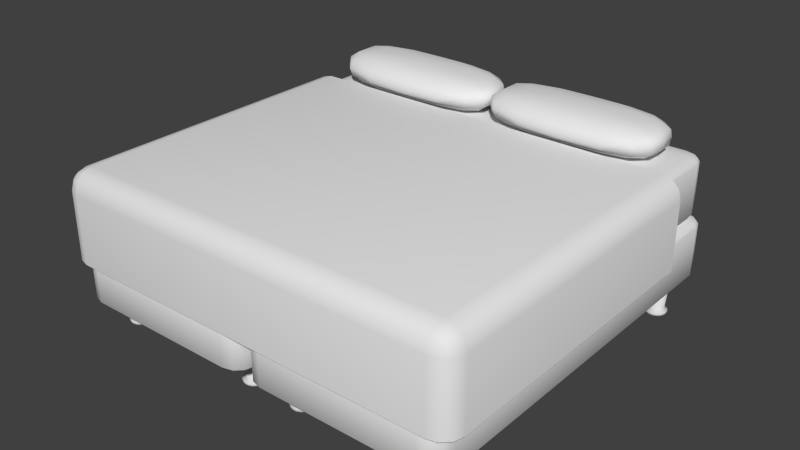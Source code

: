 # Source: lit.blend  (saved by Blender 4.0.36; exported with 4.5.12 LTS)
import bpy
from mathutils import Matrix  # noqa: F401  (used for matrix-valued properties, if any)

bpy.ops.wm.read_factory_settings(use_empty=True)
scene = bpy.context.scene
scene.name = 'Scene'

# ---- collections
col_collection_1 = bpy.data.collections.new('Collection 1'); scene.collection.children.link(col_collection_1)

# ---- materials (node trees are filled in below, after node groups)
mat_sabana = bpy.data.materials.new('sabana')
mat_sabana.alpha_threshold = 0.0
mat_sabana.use_transparent_shadow = False
mat_sabana.roughness = 0.5
mat_almohada = bpy.data.materials.new('almohada')
mat_almohada.alpha_threshold = 0.0
mat_almohada.use_transparent_shadow = False
mat_almohada.roughness = 0.5
mat_cama = bpy.data.materials.new('cama')
mat_cama.alpha_threshold = 0.0
mat_cama.use_transparent_shadow = False
mat_cama.roughness = 0.5
mat_wood = bpy.data.materials.new('wood')
mat_wood.alpha_threshold = 0.0
mat_wood.use_transparent_shadow = False
mat_wood.roughness = 0.5

# ---- material node trees

# ---- world
world_world = bpy.data.worlds.new('World'); scene.world = world_world
world_world.color = (0.05088, 0.05088, 0.05088)
world_world.use_sun_shadow = False
world_world.sun_shadow_jitter_overblur = 0.0
world_world.cycles.sampling_method = 'MANUAL'
world_world.cycles.sample_map_resolution = 256

# ---- meshes
me_plane_001 = bpy.data.meshes.new('Plane.001')
me_plane_001.from_pydata([(-1.05, 1.05, -0.4401), (1.05, 1.05, -0.4401), (-1.05, -0.4431, -0.1), (-0.9502, -0.5431, -0.1), (-0.9502, -0.4431, 0.0), (-1.037, -0.493, -0.1), (-1.037, -0.4431, -0.05007), (-1.024, -0.4909, -0.05218), (-0.9502, -0.5297, -0.05007), (-1.0, -0.5297, -0.1), (-0.998, -0.5168, -0.05218), (-1.0, -0.4431, -0.01336), (-0.9502, -0.493, -0.01336), (-0.998, -0.4909, -0.02634), (0.9502, -0.5431, -0.1), (1.05, -0.4431, -0.1), (0.9502, -0.4431, 0.0), (1.0, -0.5297, -0.1), (0.9502, -0.5297, -0.05007), (0.998, -0.5168, -0.05218), (1.037, -0.4431, -0.05007), (1.037, -0.493, -0.1), (1.024, -0.4909, -0.05218), (0.9502, -0.493, -0.01336), (1.0, -0.4431, -0.01336), (0.998, -0.4909, -0.02634), (-1.05, 1.05, -0.1), (-0.9502, 1.05, 0.0), (-1.037, 1.05, -0.05), (-1.0, 1.05, -0.0134), (0.9502, 1.05, 0.0), (1.05, 1.05, -0.1), (1.0, 1.05, -0.0134), (1.037, 1.05, -0.05), (-0.9502, -0.5431, -0.4401), (-1.05, -0.4431, -0.4401), (-1.0, -0.5297, -0.4401), (-1.037, -0.4931, -0.4401), (1.05, -0.4431, -0.4401), (0.9502, -0.5431, -0.4401), (1.037, -0.4931, -0.4401), (1.0, -0.5297, -0.4401)], [], [(14, 3, 34, 39), (31, 15, 38, 1), (4, 16, 30, 27), (2, 5, 7, 6), (5, 9, 10, 7), (3, 8, 10, 9), (8, 12, 13, 10), (4, 11, 13, 12), (11, 6, 7, 13), (7, 10, 13), (14, 17, 19, 18), (17, 21, 22, 19), (15, 20, 22, 21), (20, 24, 25, 22), (16, 23, 25, 24), (23, 18, 19, 25), (19, 22, 25), (26, 2, 6, 28), (28, 6, 11, 29), (29, 11, 4, 27), (3, 14, 18, 8), (8, 18, 23, 12), (12, 23, 16, 4), (15, 31, 33, 20), (20, 33, 32, 24), (24, 32, 30, 16), (14, 39, 41, 17), (17, 41, 40, 21), (21, 40, 38, 15), (2, 35, 37, 5), (5, 37, 36, 9), (9, 36, 34, 3), (2, 26, 0, 35)])
me_plane_001.polygons.foreach_set('use_smooth', [True] * 33)
_uv = me_plane_001.uv_layers.new(name='UVMap')
_uv.uv.foreach_set('vector', [0.6378, 0.6055, 0.6378, 0.01552, 0.6559, 0.01552, 0.6559, 0.6055, 0.963, 0.0, 0.963, 0.4596, 0.8279, 0.4614, 0.828, 0.001826, 0.5928, 0.01552, 0.5928, 0.6055, 9.549e-08, 0.6055, 0.0, 0.01552, 0.7909, 0.03664, 0.7916, 0.02073, 0.8113, 0.02111, 0.8114, 0.03637, 0.7916, 0.02073, 0.7935, 0.007951, 0.8126, 0.01212, 0.8113, 0.02111, 0.7962, 0.001826, 0.816, 0.006205, 0.8126, 0.01212, 0.7935, 0.007951, 0.6298, 0.01552, 0.6133, 0.01552, 0.6132, 0.0006764, 0.6248, 0.0006764, 0.5928, 0.01552, 0.5935, 2.024e-05, 0.6132, 0.0006764, 0.6133, 0.01552, 0.8279, 0.03508, 0.8114, 0.03637, 0.8113, 0.02111, 0.8229, 0.02021, 0.8113, 0.02111, 0.8126, 0.01212, 0.8229, 0.02021, 0.9682, 0.4944, 0.9656, 0.4883, 0.9847, 0.4841, 0.9881, 0.49, 0.9656, 0.4883, 0.9637, 0.4755, 0.9833, 0.4751, 0.9847, 0.4841, 0.963, 0.4596, 0.9835, 0.4599, 0.9833, 0.4751, 0.9637, 0.4755, 0.9835, 0.4599, 1.0, 0.4612, 0.995, 0.476, 0.9833, 0.4751, 0.5928, 0.6055, 0.6133, 0.6055, 0.6132, 0.6204, 0.5935, 0.621, 0.6133, 0.6055, 0.6298, 0.6055, 0.6248, 0.6204, 0.6132, 0.6204, 0.9847, 0.4841, 0.9833, 0.4751, 0.995, 0.476, 0.7909, 0.4963, 0.7909, 0.03664, 0.8114, 0.03637, 0.8115, 0.496, 0.8115, 0.496, 0.8114, 0.03637, 0.8279, 0.03508, 0.8279, 0.4947, 0.0007123, 0.0, 0.5935, 2.024e-05, 0.5928, 0.01552, 0.0, 0.01552, 0.6378, 0.01552, 0.6378, 0.6055, 0.6298, 0.6055, 0.6298, 0.01552, 0.6298, 0.01552, 0.6298, 0.6055, 0.6133, 0.6055, 0.6133, 0.01552, 0.6133, 0.01552, 0.6133, 0.6055, 0.5928, 0.6055, 0.5928, 0.01552, 0.963, 0.4596, 0.963, 0.0, 0.9835, 0.0002719, 0.9835, 0.4599, 0.9835, 0.4599, 0.9835, 0.0002719, 1.0, 0.001551, 1.0, 0.4612, 0.5935, 0.621, 0.0007124, 0.6211, 9.549e-08, 0.6055, 0.5928, 0.6055, 0.9682, 0.4944, 0.8332, 0.4963, 0.8306, 0.4901, 0.9656, 0.4883, 0.9656, 0.4883, 0.8306, 0.4901, 0.8286, 0.4774, 0.9637, 0.4755, 0.9637, 0.4755, 0.8286, 0.4774, 0.8279, 0.4614, 0.963, 0.4596, 0.7909, 0.03664, 0.6559, 0.03481, 0.6566, 0.01888, 0.7916, 0.02073, 0.7916, 0.02073, 0.6566, 0.01888, 0.6585, 0.00614, 0.7935, 0.007951, 0.7935, 0.007951, 0.6585, 0.00614, 0.6612, 0.0, 0.7962, 0.001826, 0.7909, 0.03664, 0.7909, 0.4963, 0.6559, 0.4944, 0.6559, 0.03481])
me_plane_001.materials.append(mat_sabana)
me_plane_001.use_remesh_preserve_volume = False
me_plane_001.use_remesh_preserve_attributes = False
me_plane_001.use_mirror_vertex_groups = False
me_plane_001.update()
me_sphere_001 = bpy.data.meshes.new('Sphere.001')
me_sphere_001.from_pydata([(-0.6437, 0.3496, 0.3456), (-0.6437, 0.3496, -0.3456), (-0.3167, 0.7665, 0.3456), (-0.3167, 0.7665, -0.3456), (0.3167, 0.7665, 0.3456), (0.3167, 0.7665, -0.3456), (0.6437, 0.3496, 0.3456), (0.6437, 0.3496, -0.3456), (0.6437, -0.3496, 0.3456), (0.6437, -0.3496, -0.3456), (0.3167, -0.7665, 0.3456), (0.3167, -0.7665, -0.3456), (-0.3167, -0.7665, 0.3456), (-0.3167, -0.7665, -0.3456), (-0.4406, 0.2009, -0.7859), (-0.4406, 0.2009, 0.7859), (-0.2157, 0.4417, 0.7859), (-0.2157, 0.4417, -0.7859), (0.2157, 0.4417, -0.7859), (0.2157, 0.4417, 0.7859), (0.4406, 0.2009, -0.7859), (0.4406, 0.2009, 0.7859), (0.4406, -0.2009, -0.7859), (0.4406, -0.2009, 0.7859), (0.2157, -0.4417, -0.7859), (0.2157, -0.4417, 0.7859), (-0.2157, -0.4417, 0.7859), (-0.2157, -0.4417, -0.7859), (-0.6437, -0.3496, -0.3456), (-0.4406, -0.2009, 0.7859), (-0.4406, -0.2009, -0.7859), (-0.6437, -0.3496, 0.3456), (-0.6523, 3.06e-08, 0.3463), (-0.6523, 3.164e-08, -0.3463), (-0.3769, 1.707e-08, -0.8143), (-0.5499, 0.6233, 0.3463), (-0.5499, 0.6233, -0.3463), (-0.5792, 0.2806, -0.6287), (-0.6506, 0.3773, -3.477e-08), (-0.5792, 0.2806, 0.6287), (5.644e-08, 0.801, 0.3463), (5.719e-08, 0.801, -0.3463), (-0.3201, 0.8273, -3.477e-08), (-0.2849, 0.6152, 0.6287), (-0.2849, 0.6152, -0.6287), (0.5499, 0.6233, 0.3463), (0.5499, 0.6233, -0.3463), (0.2849, 0.6152, -0.6287), (0.3201, 0.8273, -3.477e-08), (0.2849, 0.6152, 0.6287), (0.6523, 2.361e-08, 0.3463), (0.6523, 2.445e-08, -0.3463), (0.5792, 0.2806, -0.6287), (0.6506, 0.3773, -3.477e-08), (0.5792, 0.2806, 0.6287), (0.5499, -0.6233, 0.3463), (0.5499, -0.6233, -0.3463), (0.5792, -0.2806, -0.6287), (0.6506, -0.3773, -3.477e-08), (0.5792, -0.2806, 0.6287), (5.631e-08, -0.801, 0.3463), (5.719e-08, -0.801, -0.3463), (0.2849, -0.6152, -0.6287), (0.3201, -0.8273, -3.477e-08), (0.2849, -0.6152, 0.6287), (-0.3124, -0.2988, 0.8143), (-0.5499, -0.6233, 0.3463), (-0.5499, -0.6233, -0.3463), (-0.2849, -0.6152, 0.6287), (-0.2849, -0.6152, -0.6287), (-0.3201, -0.8273, -3.477e-08), (-0.3769, -5.107e-09, 0.8143), (-0.3124, 0.2988, 0.8143), (-0.3124, 0.2988, -0.8143), (4.703e-08, 0.3874, 0.8143), (7.205e-08, 0.3874, -0.8143), (0.3124, 0.2988, 0.8143), (0.3124, 0.2988, -0.8143), (0.3769, 2.179e-09, 0.8143), (0.3769, 2.787e-08, -0.8143), (0.3124, -0.2988, 0.8143), (0.3124, -0.2988, -0.8143), (4.299e-08, -0.3874, 0.8143), (7.205e-08, -0.3874, -0.8143), (-0.3124, -0.2988, -0.8143), (-0.5792, -0.2806, -0.6287), (-0.6506, -0.3773, -3.477e-08), (-0.5792, -0.2806, 0.6287), (-0.5783, 2.021e-08, 0.6332), (-0.6609, 3.512e-08, -3.415e-08), (-0.5783, 2.441e-08, -0.6332), (6.605e-08, 1.781e-08, -0.8841), (-0.4854, 0.4918, 0.6332), (-0.5577, 0.6744, -3.415e-08), (-0.4854, 0.4918, -0.6332), (5.701e-08, 0.6333, 0.6332), (5.371e-08, 0.8666, -3.415e-08), (6.346e-08, 0.6333, -0.6332), (0.4854, 0.4918, 0.6332), (0.5577, 0.6744, -3.415e-08), (0.4854, 0.4918, -0.6332), (0.5783, 2.701e-08, 0.6332), (0.6609, 2.274e-08, -3.415e-08), (0.5783, 3.36e-08, -0.6332), (0.4854, -0.4918, 0.6332), (0.5577, -0.6744, -3.415e-08), (0.4854, -0.4918, -0.6332), (5.603e-08, -0.6333, 0.6332), (5.371e-08, -0.8666, -3.415e-08), (6.346e-08, -0.6333, -0.6332), (2.885e-08, -1.457e-08, 0.8841), (-0.4854, -0.4918, 0.6332), (-0.5577, -0.6744, -3.415e-08), (-0.4854, -0.4918, -0.6332)], [], [(0, 38, 89, 32), (0, 32, 88, 39), (0, 39, 92, 35), (0, 35, 93, 38), (1, 37, 90, 33), (1, 33, 89, 38), (1, 38, 93, 36), (1, 36, 94, 37), (2, 42, 93, 35), (2, 35, 92, 43), (2, 43, 95, 40), (2, 40, 96, 42), (3, 44, 94, 36), (3, 36, 93, 42), (3, 42, 96, 41), (3, 41, 97, 44), (4, 48, 96, 40), (4, 40, 95, 49), (4, 49, 98, 45), (4, 45, 99, 48), (5, 47, 97, 41), (5, 41, 96, 48), (5, 48, 99, 46), (5, 46, 100, 47), (6, 53, 99, 45), (6, 45, 98, 54), (6, 54, 101, 50), (6, 50, 102, 53), (7, 52, 100, 46), (7, 46, 99, 53), (7, 53, 102, 51), (7, 51, 103, 52), (8, 58, 102, 50), (8, 50, 101, 59), (8, 59, 104, 55), (8, 55, 105, 58), (9, 57, 103, 51), (9, 51, 102, 58), (9, 58, 105, 56), (9, 56, 106, 57), (10, 63, 105, 55), (10, 55, 104, 64), (10, 64, 107, 60), (10, 60, 108, 63), (11, 62, 106, 56), (11, 56, 105, 63), (11, 63, 108, 61), (11, 61, 109, 62), (12, 70, 108, 60), (12, 60, 107, 68), (12, 68, 111, 66), (12, 66, 112, 70), (13, 69, 109, 61), (13, 61, 108, 70), (13, 70, 112, 67), (13, 67, 113, 69), (14, 73, 91, 34), (14, 34, 90, 37), (14, 37, 94, 73), (15, 39, 88, 71), (15, 71, 110, 72), (15, 72, 92, 39), (16, 43, 92, 72), (16, 72, 110, 74), (16, 74, 95, 43), (17, 75, 91, 73), (17, 73, 94, 44), (17, 44, 97, 75), (18, 77, 91, 75), (18, 75, 97, 47), (18, 47, 100, 77), (19, 49, 95, 74), (19, 74, 110, 76), (19, 76, 98, 49), (20, 79, 91, 77), (20, 77, 100, 52), (20, 52, 103, 79), (21, 54, 98, 76), (21, 76, 110, 78), (21, 78, 101, 54), (22, 81, 91, 79), (22, 79, 103, 57), (22, 57, 106, 81), (23, 59, 101, 78), (23, 78, 110, 80), (23, 80, 104, 59), (24, 83, 91, 81), (24, 81, 106, 62), (24, 62, 109, 83), (25, 64, 104, 80), (25, 80, 110, 82), (25, 82, 107, 64), (26, 68, 107, 82), (26, 82, 110, 65), (26, 65, 111, 68), (27, 84, 91, 83), (27, 83, 109, 69), (27, 69, 113, 84), (28, 85, 113, 67), (28, 67, 112, 86), (28, 86, 89, 33), (28, 33, 90, 85), (29, 87, 111, 65), (29, 65, 110, 71), (29, 71, 88, 87), (30, 34, 91, 84), (30, 84, 113, 85), (30, 85, 90, 34), (31, 86, 112, 66), (31, 66, 111, 87), (31, 87, 88, 32), (31, 32, 89, 86)])
me_sphere_001.polygons.foreach_set('use_smooth', [True] * 112)
_uv = me_sphere_001.uv_layers.new(name='UVMap')
_uv.uv.foreach_set('vector', [0.2014, 0.8724, 0.2106, 0.6996, 0.08486, 0.6996, 0.08486, 0.8728, 0.2014, 0.8724, 0.08486, 0.8728, 0.08486, 1.016, 0.1784, 1.014, 0.2014, 0.8724, 0.1784, 1.014, 0.2488, 1.016, 0.2926, 0.8728, 0.2014, 0.8724, 0.2926, 0.8728, 0.3097, 0.6996, 0.2106, 0.6996, 0.2014, 0.5268, 0.1784, 0.3853, 0.08486, 0.383, 0.08486, 0.5265, 0.2014, 0.5268, 0.08486, 0.5265, 0.08486, 0.6996, 0.2106, 0.6996, 0.2014, 0.5268, 0.2106, 0.6996, 0.3097, 0.6996, 0.2926, 0.5265, 0.2014, 0.5268, 0.2926, 0.5265, 0.2488, 0.383, 0.1784, 0.3853, 0.5367, 0.8724, 0.5356, 0.6996, 0.4564, 0.6996, 0.459, 0.8728, 0.5367, 0.8724, 0.459, 0.8728, 0.4805, 1.016, 0.5474, 1.014, 0.5367, 0.8724, 0.5474, 1.014, 0.6423, 1.016, 0.6423, 0.8728, 0.5367, 0.8724, 0.6423, 0.8728, 0.6423, 0.6996, 0.5356, 0.6996, 0.5367, 0.5268, 0.5474, 0.3853, 0.4805, 0.383, 0.459, 0.5265, 0.5367, 0.5268, 0.459, 0.5265, 0.4564, 0.6996, 0.5356, 0.6996, 0.5367, 0.5268, 0.5356, 0.6996, 0.6423, 0.6996, 0.6423, 0.5265, 0.5367, 0.5268, 0.6423, 0.5265, 0.6423, 0.383, 0.5474, 0.3853, 0.7479, 0.8724, 0.749, 0.6996, 0.6423, 0.6996, 0.6423, 0.8728, 0.7479, 0.8724, 0.6423, 0.8728, 0.6423, 1.016, 0.7373, 1.014, 0.7479, 0.8724, 0.7373, 1.014, 0.8041, 1.016, 0.8256, 0.8728, 0.7479, 0.8724, 0.8256, 0.8728, 0.8282, 0.6996, 0.749, 0.6996, 0.7479, 0.5268, 0.7373, 0.3853, 0.6423, 0.383, 0.6423, 0.5265, 0.7479, 0.5268, 0.6423, 0.5265, 0.6423, 0.6996, 0.749, 0.6996, 0.7479, 0.5268, 0.749, 0.6996, 0.8282, 0.6996, 0.8256, 0.5265, 0.7479, 0.5268, 0.8256, 0.5265, 0.8041, 0.383, 0.7373, 0.3853, 0.2014, 0.8724, 0.2106, 0.6996, 0.3097, 0.6996, 0.2926, 0.8728, 0.2014, 0.8724, 0.2926, 0.8728, 0.2488, 1.016, 0.1784, 1.014, 0.2014, 0.8724, 0.1784, 1.014, 0.08486, 1.016, 0.08486, 0.8728, 0.2014, 0.8724, 0.08486, 0.8728, 0.08486, 0.6996, 0.2106, 0.6996, 0.2014, 0.5268, 0.1784, 0.3853, 0.2488, 0.383, 0.2926, 0.5265, 0.2014, 0.5268, 0.2926, 0.5265, 0.3097, 0.6996, 0.2106, 0.6996, 0.2014, 0.5268, 0.2106, 0.6996, 0.08486, 0.6996, 0.08486, 0.5265, 0.2014, 0.5268, 0.08486, 0.5265, 0.08486, 0.383, 0.1784, 0.3853, 0.635, 0.8724, 0.6258, 0.6996, 0.7515, 0.6996, 0.7515, 0.8728, 0.635, 0.8724, 0.7515, 0.8728, 0.7515, 1.016, 0.658, 1.014, 0.635, 0.8724, 0.658, 1.014, 0.5876, 1.016, 0.5438, 0.8728, 0.635, 0.8724, 0.5438, 0.8728, 0.5267, 0.6996, 0.6258, 0.6996, 0.635, 0.5268, 0.658, 0.3853, 0.7515, 0.383, 0.7515, 0.5265, 0.635, 0.5268, 0.7515, 0.5265, 0.7515, 0.6996, 0.6258, 0.6996, 0.635, 0.5268, 0.6258, 0.6996, 0.5267, 0.6996, 0.5438, 0.5265, 0.635, 0.5268, 0.5438, 0.5265, 0.5876, 0.383, 0.658, 0.3853, 0.7479, 0.8724, 0.749, 0.6996, 0.8282, 0.6996, 0.8256, 0.8728, 0.7479, 0.8724, 0.8256, 0.8728, 0.8041, 1.016, 0.7373, 1.014, 0.7479, 0.8724, 0.7373, 1.014, 0.6423, 1.016, 0.6423, 0.8728, 0.7479, 0.8724, 0.6423, 0.8728, 0.6423, 0.6996, 0.749, 0.6996, 0.7479, 0.5268, 0.7373, 0.3853, 0.8041, 0.383, 0.8256, 0.5265, 0.7479, 0.5268, 0.8256, 0.5265, 0.8282, 0.6996, 0.749, 0.6996, 0.7479, 0.5268, 0.749, 0.6996, 0.6423, 0.6996, 0.6423, 0.5265, 0.7479, 0.5268, 0.6423, 0.5265, 0.6423, 0.383, 0.7373, 0.3853, 0.5367, 0.8724, 0.5356, 0.6996, 0.6423, 0.6996, 0.6423, 0.8728, 0.5367, 0.8724, 0.6423, 0.8728, 0.6423, 1.016, 0.5474, 1.014, 0.5367, 0.8724, 0.5474, 1.014, 0.4805, 1.016, 0.459, 0.8728, 0.5367, 0.8724, 0.459, 0.8728, 0.4564, 0.6996, 0.5356, 0.6996, 0.5367, 0.5268, 0.5474, 0.3853, 0.6423, 0.383, 0.6423, 0.5265, 0.5367, 0.5268, 0.6423, 0.5265, 0.6423, 0.6996, 0.5356, 0.6996, 0.5367, 0.5268, 0.5356, 0.6996, 0.4564, 0.6996, 0.459, 0.5265, 0.5367, 0.5268, 0.459, 0.5265, 0.4805, 0.383, 0.5474, 0.3853, 0.4954, 0.9778, 0.5382, 1.027, 0.6423, 0.8773, 0.5167, 0.8773, 0.8185, 0.3067, 0.7515, 0.2925, 0.7515, 0.383, 0.8451, 0.3853, 0.4954, 0.9778, 0.4492, 1.018, 0.4805, 1.123, 0.5382, 1.027, 0.8185, 0.09259, 0.8451, 0.01395, 0.7515, 0.01624, 0.7515, 0.1068, 0.4954, 0.9778, 0.5167, 0.8773, 0.6423, 0.8773, 0.5382, 1.027, 0.4954, 0.9778, 0.5382, 1.027, 0.4805, 1.123, 0.4492, 1.018, 0.5704, 0.09816, 0.5474, 0.1849, 0.4805, 0.1232, 0.5382, 0.02668, 0.5704, 0.09816, 0.5382, 0.02668, 0.6423, -0.1227, 0.6423, 0.07099, 0.5704, 0.09816, 0.6423, 0.07099, 0.6423, 0.1939, 0.5474, 0.1849, 0.5704, 0.09816, 0.6423, 0.07099, 0.6423, -0.1227, 0.5382, 0.02668, 0.5704, 0.09816, 0.5382, 0.02668, 0.4805, 0.1232, 0.5474, 0.1849, 0.5704, 0.09816, 0.5474, 0.1849, 0.6423, 0.1939, 0.6423, 0.07099, 0.7142, 0.09816, 0.7464, 0.02668, 0.6423, -0.1227, 0.6423, 0.07099, 0.7142, 0.09816, 0.6423, 0.07099, 0.6423, 0.1939, 0.7373, 0.1849, 0.7142, 0.09816, 0.7373, 0.1849, 0.8041, 0.1232, 0.7464, 0.02668, 0.7142, 0.09816, 0.7373, 0.1849, 0.6423, 0.1939, 0.6423, 0.07099, 0.7142, 0.09816, 0.6423, 0.07099, 0.6423, -0.1227, 0.7464, 0.02668, 0.7142, 0.09816, 0.7464, 0.02668, 0.8041, 0.1232, 0.7373, 0.1849, 0.7892, 0.9778, 0.768, 0.8773, 0.6423, 0.8773, 0.7464, 1.027, 0.7892, 0.9778, 0.7464, 1.027, 0.8041, 1.123, 0.8354, 1.018, 0.8185, 0.3067, 0.8451, 0.3853, 0.7515, 0.383, 0.7515, 0.2925, 0.7892, 0.9778, 0.8354, 1.018, 0.8041, 1.123, 0.7464, 1.027, 0.7892, 0.9778, 0.7464, 1.027, 0.6423, 0.8773, 0.768, 0.8773, 0.8185, 0.09259, 0.7515, 0.1068, 0.7515, 0.01624, 0.8451, 0.01395, 0.7892, 0.7768, 0.7464, 0.7279, 0.6423, 0.8773, 0.768, 0.8773, 0.6845, 0.3067, 0.7515, 0.2925, 0.7515, 0.383, 0.658, 0.3853, 0.7892, 0.7768, 0.8354, 0.737, 0.8041, 0.6314, 0.7464, 0.7279, 0.6845, 0.09259, 0.658, 0.01395, 0.7515, 0.01624, 0.7515, 0.1068, 0.7892, 0.7768, 0.768, 0.8773, 0.6423, 0.8773, 0.7464, 0.7279, 0.7892, 0.7768, 0.7464, 0.7279, 0.8041, 0.6314, 0.8354, 0.737, 0.7142, 0.6564, 0.6423, 0.6836, 0.6423, 0.8773, 0.7464, 0.7279, 0.7142, 0.6564, 0.7464, 0.7279, 0.8041, 0.6314, 0.7373, 0.5697, 0.7142, 0.6564, 0.7373, 0.5697, 0.6423, 0.5607, 0.6423, 0.6836, 0.7142, 0.6564, 0.7373, 0.5697, 0.8041, 0.6314, 0.7464, 0.7279, 0.7142, 0.6564, 0.7464, 0.7279, 0.6423, 0.8773, 0.6423, 0.6836, 0.7142, 0.6564, 0.6423, 0.6836, 0.6423, 0.5607, 0.7373, 0.5697, 0.5704, 0.6564, 0.5474, 0.5697, 0.6423, 0.5607, 0.6423, 0.6836, 0.5704, 0.6564, 0.6423, 0.6836, 0.6423, 0.8773, 0.5382, 0.7279, 0.5704, 0.6564, 0.5382, 0.7279, 0.4805, 0.6314, 0.5474, 0.5697, 0.5704, 0.6564, 0.5382, 0.7279, 0.6423, 0.8773, 0.6423, 0.6836, 0.5704, 0.6564, 0.6423, 0.6836, 0.6423, 0.5607, 0.5474, 0.5697, 0.5704, 0.6564, 0.5474, 0.5697, 0.4805, 0.6314, 0.5382, 0.7279, 0.635, 0.5268, 0.658, 0.3853, 0.5876, 0.383, 0.5438, 0.5265, 0.635, 0.5268, 0.5438, 0.5265, 0.5267, 0.6996, 0.6258, 0.6996, 0.635, 0.5268, 0.6258, 0.6996, 0.7515, 0.6996, 0.7515, 0.5265, 0.635, 0.5268, 0.7515, 0.5265, 0.7515, 0.383, 0.658, 0.3853, 0.4954, 0.7768, 0.4492, 0.737, 0.4805, 0.6314, 0.5382, 0.7279, 0.4954, 0.7768, 0.5382, 0.7279, 0.6423, 0.8773, 0.5167, 0.8773, 0.6845, 0.09259, 0.7515, 0.1068, 0.7515, 0.01624, 0.658, 0.01395, 0.4954, 0.7768, 0.5167, 0.8773, 0.6423, 0.8773, 0.5382, 0.7279, 0.4954, 0.7768, 0.5382, 0.7279, 0.4805, 0.6314, 0.4492, 0.737, 0.6845, 0.3067, 0.658, 0.3853, 0.7515, 0.383, 0.7515, 0.2925, 0.635, 0.8724, 0.6258, 0.6996, 0.5267, 0.6996, 0.5438, 0.8728, 0.635, 0.8724, 0.5438, 0.8728, 0.5876, 1.016, 0.658, 1.014, 0.635, 0.8724, 0.658, 1.014, 0.7515, 1.016, 0.7515, 0.8728, 0.635, 0.8724, 0.7515, 0.8728, 0.7515, 0.6996, 0.6258, 0.6996])
me_sphere_001.materials.append(mat_almohada)
me_sphere_001.use_remesh_preserve_volume = False
me_sphere_001.use_remesh_preserve_attributes = False
me_sphere_001.use_mirror_vertex_groups = False
me_sphere_001.update()
me_base_1 = bpy.data.meshes.new('base 1')
me_base_1.from_pydata([(0.9, -0.9, -3.424e-07), (0.9, -1.0, -0.1), (1.0, -0.9, -0.1), (0.9, -0.9499, -0.01336), (0.9499, -0.9, -0.01336), (0.9478, -0.9478, -0.02634), (0.9499, -0.9866, -0.1), (0.9, -0.9866, -0.05007), (0.9478, -0.9737, -0.05218), (0.9866, -0.9, -0.05007), (0.9866, -0.9499, -0.1), (0.9737, -0.9478, -0.05218), (0.9, 1.0, -0.1), (0.9, 0.9, 1.221e-06), (1.0, 0.9, -0.1), (0.9, 0.9866, -0.05006), (0.9499, 0.9866, -0.1), (0.9478, 0.9737, -0.05218), (0.9499, 0.9, -0.01336), (0.9, 0.9499, -0.01336), (0.9478, 0.9478, -0.02634), (0.9866, 0.9499, -0.1), (0.9866, 0.9, -0.05006), (0.9737, 0.9478, -0.05218), (0.9, -0.9, -1.0), (1.0, -0.9, -0.9), (0.9, -1.0, -0.9), (0.9499, -0.9, -0.9866), (0.9, -0.9499, -0.9866), (0.9478, -0.9478, -0.9737), (0.9866, -0.9499, -0.9), (0.9866, -0.9, -0.9499), (0.9737, -0.9478, -0.9478), (0.9, -0.9866, -0.9499), (0.9499, -0.9866, -0.9), (0.9478, -0.9737, -0.9478), (0.9, 0.9, -1.0), (0.9, 1.0, -0.9), (1.0, 0.9, -0.9), (0.9, 0.9499, -0.9866), (0.9499, 0.9, -0.9866), (0.9478, 0.9478, -0.9737), (0.9499, 0.9866, -0.9), (0.9, 0.9866, -0.9499), (0.9478, 0.9737, -0.9478), (0.9866, 0.9, -0.9499), (0.9866, 0.9499, -0.9), (0.9737, 0.9478, -0.9478), (0.11, 0.9, 8.353e-07), (0.11, 1.0, -0.1), (0.01, 0.9, -0.1), (0.11, 0.9499, -0.01336), (0.06007, 0.9, -0.01336), (0.06218, 0.9478, -0.02634), (0.06007, 0.9866, -0.1), (0.11, 0.9866, -0.05006), (0.06218, 0.9737, -0.05218), (0.02336, 0.9, -0.05006), (0.02336, 0.9499, -0.1), (0.03634, 0.9478, -0.05218), (0.11, -0.9, -7.279e-07), (0.01, -0.9, -0.1), (0.11, -1.0, -0.1), (0.06007, -0.9, -0.01336), (0.11, -0.9499, -0.01336), (0.06218, -0.9478, -0.02634), (0.02336, -0.9499, -0.1), (0.02336, -0.9, -0.05007), (0.03634, -0.9478, -0.05218), (0.11, -0.9866, -0.05007), (0.06007, -0.9866, -0.1), (0.06218, -0.9737, -0.05218), (0.11, 1.0, -0.9), (0.11, 0.9, -1.0), (0.01, 0.9, -0.9), (0.11, 0.9866, -0.9499), (0.06007, 0.9866, -0.9), (0.06218, 0.9737, -0.9478), (0.06007, 0.9, -0.9866), (0.11, 0.9499, -0.9866), (0.06218, 0.9478, -0.9737), (0.02336, 0.9499, -0.9), (0.02336, 0.9, -0.9499), (0.03634, 0.9478, -0.9478), (0.11, -1.0, -0.9), (0.01, -0.9, -0.9), (0.11, -0.9, -1.0), (0.06007, -0.9866, -0.9), (0.11, -0.9866, -0.9499), (0.06218, -0.9737, -0.9478), (0.02336, -0.9, -0.9499), (0.02336, -0.9499, -0.9), (0.03634, -0.9478, -0.9478), (0.11, -0.9499, -0.9866), (0.06007, -0.9, -0.9866), (0.06218, -0.9478, -0.9737)], [], [(25, 38, 14, 2), (37, 72, 49, 12), (84, 26, 1, 62), (74, 85, 61, 50), (86, 73, 36, 24), (0, 3, 5, 4), (3, 7, 8, 5), (1, 6, 8, 7), (6, 10, 11, 8), (2, 9, 11, 10), (9, 4, 5, 11), (5, 8, 11), (12, 15, 17, 16), (15, 19, 20, 17), (13, 18, 20, 19), (18, 22, 23, 20), (14, 21, 23, 22), (21, 16, 17, 23), (17, 20, 23), (24, 27, 29, 28), (27, 31, 32, 29), (25, 30, 32, 31), (30, 34, 35, 32), (26, 33, 35, 34), (33, 28, 29, 35), (29, 32, 35), (36, 39, 41, 40), (39, 43, 44, 41), (37, 42, 44, 43), (42, 46, 47, 44), (38, 45, 47, 46), (45, 40, 41, 47), (41, 44, 47), (48, 51, 53, 52), (51, 55, 56, 53), (49, 54, 56, 55), (54, 58, 59, 56), (50, 57, 59, 58), (57, 52, 53, 59), (53, 56, 59), (60, 63, 65, 64), (63, 67, 68, 65), (61, 66, 68, 67), (66, 70, 71, 68), (62, 69, 71, 70), (69, 64, 65, 71), (65, 68, 71), (72, 75, 77, 76), (75, 79, 80, 77), (73, 78, 80, 79), (78, 82, 83, 80), (74, 81, 83, 82), (81, 76, 77, 83), (77, 80, 83), (84, 87, 89, 88), (87, 91, 92, 89), (85, 90, 92, 91), (90, 94, 95, 92), (86, 93, 95, 94), (93, 88, 89, 95), (89, 92, 95), (48, 13, 19, 51), (51, 19, 15, 55), (55, 15, 12, 49), (13, 0, 4, 18), (18, 4, 9, 22), (22, 9, 2, 14), (24, 36, 40, 27), (27, 40, 45, 31), (31, 45, 38, 25), (1, 26, 34, 6), (6, 34, 30, 10), (10, 30, 25, 2), (86, 24, 28, 93), (93, 28, 33, 88), (88, 33, 26, 84), (37, 12, 16, 42), (42, 16, 21, 46), (46, 21, 14, 38), (0, 60, 64, 3), (3, 64, 69, 7), (7, 69, 62, 1), (36, 73, 79, 39), (39, 79, 75, 43), (43, 75, 72, 37), (73, 86, 94, 78), (78, 94, 90, 82), (82, 90, 85, 74), (84, 62, 70, 87), (87, 70, 66, 91), (91, 66, 61, 85), (74, 50, 58, 81), (81, 58, 54, 76), (76, 54, 49, 72), (60, 48, 52, 63), (63, 52, 57, 67), (67, 57, 50, 61), (48, 60, 0, 13)])
me_base_1.polygons.foreach_set('use_smooth', [True] * 98)
_uv = me_base_1.uv_layers.new(name='UVMap')
_uv.uv.foreach_set('vector', [-2.015, -2.018, 3.015, -2.018, 3.015, 0.2202, -2.015, 0.2202, 3.015, -2.018, 0.8074, -2.018, 0.8074, 0.2202, 3.015, 0.2202, 0.8074, -2.018, 3.015, -2.018, 3.015, 0.2202, 0.8074, 0.2202, 3.015, -2.018, -2.015, -2.018, -2.015, 0.2202, 3.015, 0.2202, 0.8074, -2.018, 0.8074, 3.018, 3.015, 3.018, 3.015, -2.018, 3.015, -2.018, 3.015, -2.158, 3.149, -2.152, 3.155, -2.018, 3.015, -2.158, 3.015, -2.26, 3.149, -2.224, 3.149, -2.152, 3.015, 0.2202, 3.155, 0.2202, 3.149, 0.354, 3.015, 0.3599, 3.155, 0.2202, 3.257, 0.2202, 3.221, 0.354, 3.149, 0.354, -2.015, 0.2202, -2.015, 0.3599, -2.149, 0.354, -2.155, 0.2202, 3.257, -2.018, 3.155, -2.018, 3.149, -2.152, 3.221, -2.152, 3.149, -2.152, 3.149, -2.224, 3.221, -2.152, 3.015, 0.2202, 3.015, 0.3599, 3.149, 0.354, 3.155, 0.2202, 3.015, 3.26, 3.015, 3.158, 3.149, 3.152, 3.149, 3.224, 3.015, 3.018, 3.155, 3.018, 3.149, 3.152, 3.015, 3.158, 3.155, 3.018, 3.257, 3.018, 3.221, 3.152, 3.149, 3.152, 3.015, 0.2202, 3.155, 0.2202, 3.149, 0.354, 3.015, 0.3599, 3.155, 0.2202, 3.257, 0.2202, 3.221, 0.354, 3.149, 0.354, 3.149, 3.224, 3.149, 3.152, 3.221, 3.152, 3.015, -2.018, 3.155, -2.018, 3.149, -2.152, 3.015, -2.158, 3.155, -2.018, 3.257, -2.018, 3.221, -2.152, 3.149, -2.152, -2.015, -2.018, -2.155, -2.018, -2.149, -2.152, -2.015, -2.158, -2.155, -2.018, -2.257, -2.018, -2.221, -2.152, -2.149, -2.152, 3.015, -2.018, 3.015, -2.158, 3.149, -2.152, 3.155, -2.018, 3.015, -2.26, 3.015, -2.158, 3.149, -2.152, 3.149, -2.224, 3.149, -2.152, 3.221, -2.152, 3.149, -2.224, 3.015, 3.018, 3.015, 3.158, 3.149, 3.152, 3.155, 3.018, 3.015, 3.158, 3.015, 3.26, 3.149, 3.224, 3.149, 3.152, 3.015, -2.018, 3.155, -2.018, 3.149, -2.152, 3.015, -2.158, 3.155, -2.018, 3.257, -2.018, 3.221, -2.152, 3.149, -2.152, 3.015, -2.018, 3.015, -2.158, 3.149, -2.152, 3.155, -2.018, 3.257, 3.018, 3.155, 3.018, 3.149, 3.152, 3.221, 3.152, 3.149, 3.152, 3.149, 3.224, 3.221, 3.152, 0.8074, 3.018, 0.8074, 3.158, 0.6738, 3.152, 0.6679, 3.018, 0.8074, 3.158, 0.8074, 3.26, 0.6738, 3.224, 0.6738, 3.152, 0.8074, 0.2202, 0.6679, 0.2202, 0.6738, 0.354, 0.8074, 0.3599, 3.257, 0.2202, 3.155, 0.2202, 3.149, 0.354, 3.221, 0.354, 3.015, 0.2202, 3.015, 0.3599, 3.149, 0.354, 3.155, 0.2202, 3.015, 0.3599, 3.015, 0.4626, 3.149, 0.4263, 3.149, 0.354, 3.149, 0.4263, 3.221, 0.354, 3.149, 0.354, 0.8074, -2.018, 0.6679, -2.018, 0.6738, -2.152, 0.8074, -2.158, -2.015, 0.4626, -2.015, 0.3599, -2.149, 0.354, -2.149, 0.4263, -2.015, 0.2202, -2.155, 0.2202, -2.149, 0.354, -2.015, 0.3599, -2.155, 0.2202, -2.257, 0.2202, -2.221, 0.354, -2.149, 0.354, 0.8074, 0.2202, 0.8074, 0.3599, 0.6738, 0.354, 0.6679, 0.2202, 0.8074, -2.26, 0.8074, -2.158, 0.6738, -2.152, 0.6738, -2.224, 0.6738, -2.152, 0.6015, -2.152, 0.6738, -2.224, 0.8074, -2.018, 0.8074, -2.158, 0.6738, -2.152, 0.6679, -2.018, 0.8074, 3.26, 0.8074, 3.158, 0.6738, 3.152, 0.6738, 3.224, 0.8074, 3.018, 0.6679, 3.018, 0.6738, 3.152, 0.8074, 3.158, 0.6679, 3.018, 0.5653, 3.018, 0.6015, 3.152, 0.6738, 3.152, 3.015, -2.018, 3.155, -2.018, 3.149, -2.152, 3.015, -2.158, 3.155, -2.018, 3.257, -2.018, 3.221, -2.152, 3.149, -2.152, 3.221, -2.152, 3.149, -2.224, 3.149, -2.152, 0.8074, -2.018, 0.6679, -2.018, 0.6738, -2.152, 0.8074, -2.158, -2.257, -2.018, -2.155, -2.018, -2.149, -2.152, -2.221, -2.152, -2.015, -2.018, -2.015, -2.158, -2.149, -2.152, -2.155, -2.018, -2.015, -2.158, -2.015, -2.26, -2.149, -2.224, -2.149, -2.152, 0.8074, -2.018, 0.8074, -2.158, 0.6738, -2.152, 0.6679, -2.018, 0.8074, -2.26, 0.8074, -2.158, 0.6738, -2.152, 0.6738, -2.224, -2.221, -2.152, -2.149, -2.152, -2.149, -2.224, 0.8074, 3.018, 3.015, 3.018, 3.015, 3.158, 0.8074, 3.158, 0.8074, 3.158, 3.015, 3.158, 3.015, 3.26, 0.8074, 3.26, 0.8074, 0.3599, 3.015, 0.3599, 3.015, 0.2202, 0.8074, 0.2202, 3.015, 3.018, 3.015, -2.018, 3.155, -2.018, 3.155, 3.018, 3.155, 3.018, 3.155, -2.018, 3.257, -2.018, 3.257, 3.018, 3.015, 0.3599, -2.015, 0.3599, -2.015, 0.2202, 3.015, 0.2202, 3.015, -2.018, 3.015, 3.018, 3.155, 3.018, 3.155, -2.018, 3.155, -2.018, 3.155, 3.018, 3.257, 3.018, 3.257, -2.018, -2.015, -2.158, 3.015, -2.158, 3.015, -2.018, -2.015, -2.018, 3.015, 0.2202, 3.015, -2.018, 3.155, -2.018, 3.155, 0.2202, 3.155, 0.2202, 3.155, -2.018, 3.257, -2.018, 3.257, 0.2202, -2.155, 0.2202, -2.155, -2.018, -2.015, -2.018, -2.015, 0.2202, 0.8074, -2.018, 3.015, -2.018, 3.015, -2.158, 0.8074, -2.158, 0.8074, -2.158, 3.015, -2.158, 3.015, -2.26, 0.8074, -2.26, 0.8074, -2.158, 3.015, -2.158, 3.015, -2.018, 0.8074, -2.018, 3.015, -2.018, 3.015, 0.2202, 3.155, 0.2202, 3.155, -2.018, 3.257, -2.018, 3.257, 0.2202, 3.155, 0.2202, 3.155, -2.018, 3.155, -2.018, 3.155, 0.2202, 3.015, 0.2202, 3.015, -2.018, 3.015, -2.018, 0.8074, -2.018, 0.8074, -2.158, 3.015, -2.158, 3.015, -2.158, 0.8074, -2.158, 0.8074, -2.26, 3.015, -2.26, 3.015, 0.3599, 0.8074, 0.3599, 0.8074, 0.2202, 3.015, 0.2202, 3.015, 3.018, 0.8074, 3.018, 0.8074, 3.158, 3.015, 3.158, 3.015, 3.158, 0.8074, 3.158, 0.8074, 3.26, 3.015, 3.26, 3.015, -2.158, 0.8074, -2.158, 0.8074, -2.018, 3.015, -2.018, 0.8074, 3.018, 0.8074, -2.018, 0.6679, -2.018, 0.6679, 3.018, 3.015, -2.26, -2.015, -2.26, -2.015, -2.158, 3.015, -2.158, 3.015, -2.158, -2.015, -2.158, -2.015, -2.018, 3.015, -2.018, 0.8074, -2.018, 0.8074, 0.2202, 0.6679, 0.2202, 0.6679, -2.018, -2.257, -2.018, -2.257, 0.2202, -2.155, 0.2202, -2.155, -2.018, -2.155, -2.018, -2.155, 0.2202, -2.015, 0.2202, -2.015, -2.018, 3.015, -2.018, 3.015, 0.2202, 3.155, 0.2202, 3.155, -2.018, 3.155, -2.018, 3.155, 0.2202, 3.257, 0.2202, 3.257, -2.018, 0.6679, -2.018, 0.6679, 0.2202, 0.8074, 0.2202, 0.8074, -2.018, 0.8074, -2.018, 0.8074, 3.018, 0.6679, 3.018, 0.6679, -2.018, -2.015, 0.4626, 3.015, 0.4626, 3.015, 0.3599, -2.015, 0.3599, -2.015, 0.3599, 3.015, 0.3599, 3.015, 0.2202, -2.015, 0.2202, 0.8074, 3.018, 0.8074, -2.018, 3.015, -2.018, 3.015, 3.018])
me_base_1.materials.append(mat_cama)
me_base_1.use_remesh_preserve_volume = False
me_base_1.use_remesh_preserve_attributes = False
me_base_1.use_mirror_vertex_groups = False
me_base_1.update()
me_cylinder = bpy.data.meshes.new('Cylinder')
me_cylinder.from_pydata([(3.206e-08, 0.3863, -0.3659), (3.206e-08, 0.3863, 0.3659), (0.07536, 0.3789, -0.3659), (0.07536, 0.3789, 0.3659), (0.1478, 0.3569, -0.3659), (0.1478, 0.3569, 0.3659), (0.2146, 0.3212, -0.3659), (0.2146, 0.3212, 0.3659), (0.2732, 0.2732, -0.3659), (0.2732, 0.2732, 0.3659), (0.3212, 0.2146, -0.3659), (0.3212, 0.2146, 0.3659), (0.3569, 0.1478, -0.3659), (0.3569, 0.1478, 0.3659), (0.3789, 0.07536, -0.3659), (0.3789, 0.07536, 0.3659), (0.3863, 2.232e-07, -0.3659), (0.3863, 2.232e-07, 0.3659), (0.3789, -0.07536, -0.3659), (0.3789, -0.07536, 0.3659), (0.3569, -0.1478, -0.3659), (0.3569, -0.1478, 0.3659), (0.3212, -0.2146, -0.3659), (0.3212, -0.2146, 0.3659), (0.2732, -0.2732, -0.3659), (0.2732, -0.2732, 0.3659), (0.2146, -0.3212, -0.3659), (0.2146, -0.3212, 0.3659), (0.1478, -0.3569, -0.3659), (0.1478, -0.3569, 0.3659), (0.07536, -0.3789, -0.3659), (0.07536, -0.3789, 0.3659), (-9.381e-08, -0.3863, -0.3659), (-9.381e-08, -0.3863, 0.3659), (-0.07536, -0.3789, -0.3659), (-0.07536, -0.3789, 0.3659), (-0.1478, -0.3569, -0.3659), (-0.1478, -0.3569, 0.3659), (-0.2146, -0.3212, -0.3659), (-0.2146, -0.3212, 0.3659), (-0.2732, -0.2732, -0.3659), (-0.2732, -0.2732, 0.3659), (-0.3212, -0.2146, -0.3659), (-0.3212, -0.2146, 0.3659), (-0.3569, -0.1478, -0.3659), (-0.3569, -0.1478, 0.3659), (-0.3789, -0.07536, -0.3659), (-0.3789, -0.07536, 0.3659), (-0.3863, 5.671e-07, -0.3659), (-0.3863, 5.671e-07, 0.3659), (-0.3789, 0.07536, -0.3659), (-0.3789, 0.07536, 0.3659), (-0.3569, 0.1478, -0.3659), (-0.3569, 0.1478, 0.3659), (-0.3212, 0.2146, -0.3659), (-0.3212, 0.2146, 0.3659), (-0.2732, 0.2732, -0.3659), (-0.2732, 0.2732, 0.3659), (-0.2146, 0.3212, -0.3659), (-0.2146, 0.3212, 0.3659), (-0.1478, 0.3569, -0.3659), (-0.1478, 0.3569, 0.3659), (-0.07536, 0.3789, -0.3659), (-0.07536, 0.3789, 0.3659), (4.384e-08, 0.2897, -0.2561), (0.05652, 0.2842, -0.2561), (0.1109, 0.2677, -0.2561), (0.161, 0.2409, -0.2561), (0.2049, 0.2049, -0.2561), (0.2409, 0.161, -0.2561), (0.2677, 0.1109, -0.2561), (0.2842, 0.05652, -0.2561), (0.2897, 2.487e-07, -0.2561), (0.2842, -0.05652, -0.2561), (0.2677, -0.1109, -0.2561), (0.2409, -0.161, -0.2561), (0.2049, -0.2049, -0.2561), (0.161, -0.2409, -0.2561), (0.1109, -0.2677, -0.2561), (0.05652, -0.2842, -0.2561), (-5.057e-08, -0.2897, -0.2561), (-0.05652, -0.2842, -0.2561), (-0.1109, -0.2677, -0.2561), (-0.161, -0.2409, -0.2561), (-0.2049, -0.2049, -0.2561), (-0.2409, -0.161, -0.2561), (-0.2677, -0.1109, -0.2561), (-0.2842, -0.05652, -0.2561), (-0.2897, 5.066e-07, -0.2561), (-0.2842, 0.05652, -0.2561), (-0.2677, 0.1109, -0.2561), (-0.2409, 0.161, -0.2561), (-0.2049, 0.2049, -0.2561), (-0.161, 0.2409, -0.2561), (-0.1109, 0.2677, -0.2561), (-0.05652, 0.2842, -0.2561), (0.07967, 0.4005, -0.311), (0.1563, 0.3773, -0.311), (0.2269, 0.3396, -0.311), (0.2888, 0.2888, -0.311), (0.3396, 0.2269, -0.311), (0.3773, 0.1563, -0.311), (0.4005, 0.07967, -0.311), (0.4084, 2.18e-07, -0.311), (0.4005, -0.07967, -0.311), (0.3773, -0.1563, -0.311), (0.3396, -0.2269, -0.311), (0.2888, -0.2888, -0.311), (0.2269, -0.3396, -0.311), (0.1563, -0.3773, -0.311), (0.07967, -0.4005, -0.311), (-1.015e-07, -0.4084, -0.311), (-0.07967, -0.4005, -0.311), (-0.1563, -0.3773, -0.311), (-0.2269, -0.3396, -0.311), (-0.2888, -0.2888, -0.311), (-0.3396, -0.2269, -0.311), (-0.3773, -0.1563, -0.311), (-0.4005, -0.07967, -0.311), (-0.4084, 5.815e-07, -0.311), (-0.4005, 0.07967, -0.311), (-0.3773, 0.1563, -0.311), (-0.3396, 0.2269, -0.311), (-0.2888, 0.2888, -0.311), (-0.2269, 0.3396, -0.311), (-0.1563, 0.3773, -0.311), (-0.07967, 0.4005, -0.311), (3.159e-08, 0.4084, -0.311)], [], [(64, 1, 3, 65), (65, 3, 5, 66), (66, 5, 7, 67), (67, 7, 9, 68), (68, 9, 11, 69), (69, 11, 13, 70), (70, 13, 15, 71), (71, 15, 17, 72), (72, 17, 19, 73), (73, 19, 21, 74), (74, 21, 23, 75), (75, 23, 25, 76), (76, 25, 27, 77), (77, 27, 29, 78), (78, 29, 31, 79), (79, 31, 33, 80), (80, 33, 35, 81), (81, 35, 37, 82), (82, 37, 39, 83), (83, 39, 41, 84), (84, 41, 43, 85), (85, 43, 45, 86), (86, 45, 47, 87), (87, 47, 49, 88), (88, 49, 51, 89), (89, 51, 53, 90), (90, 53, 55, 91), (91, 55, 57, 92), (92, 57, 59, 93), (93, 59, 61, 94), (3, 1, 63, 61, 59, 57, 55, 53, 51, 49, 47, 45, 43, 41, 39, 37, 35, 33, 31, 29, 27, 25, 23, 21, 19, 17, 15, 13, 11, 9, 7, 5), (95, 63, 1, 64), (94, 61, 63, 95), (0, 2, 4, 6, 8, 10, 12, 14, 16, 18, 20, 22, 24, 26, 28, 30, 32, 34, 36, 38, 40, 42, 44, 46, 48, 50, 52, 54, 56, 58, 60, 62), (125, 94, 95, 126), (126, 95, 64, 127), (124, 93, 94, 125), (123, 92, 93, 124), (122, 91, 92, 123), (121, 90, 91, 122), (120, 89, 90, 121), (119, 88, 89, 120), (118, 87, 88, 119), (117, 86, 87, 118), (116, 85, 86, 117), (115, 84, 85, 116), (114, 83, 84, 115), (113, 82, 83, 114), (112, 81, 82, 113), (111, 80, 81, 112), (110, 79, 80, 111), (109, 78, 79, 110), (108, 77, 78, 109), (107, 76, 77, 108), (106, 75, 76, 107), (105, 74, 75, 106), (104, 73, 74, 105), (103, 72, 73, 104), (102, 71, 72, 103), (101, 70, 71, 102), (100, 69, 70, 101), (99, 68, 69, 100), (98, 67, 68, 99), (97, 66, 67, 98), (96, 65, 66, 97), (127, 64, 65, 96), (0, 127, 96, 2), (2, 96, 97, 4), (4, 97, 98, 6), (6, 98, 99, 8), (8, 99, 100, 10), (10, 100, 101, 12), (12, 101, 102, 14), (14, 102, 103, 16), (16, 103, 104, 18), (18, 104, 105, 20), (20, 105, 106, 22), (22, 106, 107, 24), (24, 107, 108, 26), (26, 108, 109, 28), (28, 109, 110, 30), (30, 110, 111, 32), (32, 111, 112, 34), (34, 112, 113, 36), (36, 113, 114, 38), (38, 114, 115, 40), (40, 115, 116, 42), (42, 116, 117, 44), (44, 117, 118, 46), (46, 118, 119, 48), (48, 119, 120, 50), (50, 120, 121, 52), (52, 121, 122, 54), (54, 122, 123, 56), (56, 123, 124, 58), (58, 124, 125, 60), (62, 126, 127, 0), (60, 125, 126, 62)])
me_cylinder.polygons.foreach_set('use_smooth', [True] * 98)
_uv = me_cylinder.uv_layers.new(name='UVMap')
_uv.uv.foreach_set('vector', [0.5654, 0.4124, 0.5589, 0.6221, 0.5289, 0.622, 0.5332, 0.4123, 0.5332, 0.4123, 0.5289, 0.622, 0.499, 0.6219, 0.5009, 0.4122, 0.5009, 0.4122, 0.499, 0.6219, 0.4692, 0.6219, 0.4685, 0.4122, 0.4685, 0.4122, 0.4692, 0.6219, 0.4393, 0.622, 0.4362, 0.4123, 0.4362, 0.4123, 0.4393, 0.622, 0.4094, 0.6221, 0.404, 0.4123, 0.404, 0.4123, 0.4094, 0.6221, 0.3794, 0.6222, 0.3718, 0.4125, 0.3718, 0.4125, 0.3794, 0.6222, 0.3492, 0.6225, 0.3398, 0.4126, 0.3398, 0.4126, 0.3492, 0.6225, 0.3189, 0.6227, 0.3081, 0.4128, 0.3081, 0.4128, 0.3189, 0.6227, 0.2884, 0.623, 0.2765, 0.4131, 0.2765, 0.4131, 0.2884, 0.623, 0.2577, 0.6233, 0.2452, 0.4133, 0.2452, 0.4133, 0.2577, 0.6233, 0.2267, 0.6237, 0.2141, 0.4135, 0.2141, 0.4135, 0.2267, 0.6237, 0.1955, 0.624, 0.1832, 0.4138, 0.1832, 0.4138, 0.1955, 0.624, 0.1641, 0.6243, 0.1526, 0.414, 0.1526, 0.414, 0.1641, 0.6243, 0.1323, 0.6246, 0.1221, 0.4142, 0.1221, 0.4142, 0.1323, 0.6246, 0.1004, 0.6248, 0.09186, 0.4144, 0.09186, 0.4144, 0.1004, 0.6248, 0.06826, 0.625, 0.06172, 0.4146, 0.06172, 0.4146, 0.06826, 0.625, 0.03597, 0.6252, 0.03169, 0.4147, 0.03169, 0.4147, 0.03597, 0.6252, 1.689e-05, 0.6253, 1.689e-05, 0.4147, 1.002, 0.4147, 1.002, 0.6253, 0.9659, 0.6253, 0.9665, 0.4147, 0.9665, 0.4147, 0.9659, 0.6253, 0.9335, 0.6252, 0.9366, 0.4147, 0.9366, 0.4147, 0.9335, 0.6252, 0.9011, 0.6251, 0.9066, 0.4146, 0.9066, 0.4146, 0.9011, 0.6251, 0.8689, 0.625, 0.8765, 0.4145, 0.8765, 0.4145, 0.8689, 0.625, 0.8369, 0.6247, 0.8463, 0.4143, 0.8463, 0.4143, 0.8369, 0.6247, 0.805, 0.6245, 0.816, 0.4141, 0.816, 0.4141, 0.805, 0.6245, 0.7734, 0.6242, 0.7854, 0.4139, 0.7854, 0.4139, 0.7734, 0.6242, 0.7421, 0.6238, 0.7547, 0.4137, 0.7547, 0.4137, 0.7421, 0.6238, 0.711, 0.6235, 0.7237, 0.4134, 0.7237, 0.4134, 0.711, 0.6235, 0.6802, 0.6232, 0.6925, 0.4132, 0.6925, 0.4132, 0.6802, 0.6232, 0.6496, 0.6229, 0.661, 0.4129, 0.661, 0.4129, 0.6496, 0.6229, 0.6192, 0.6226, 0.6294, 0.4127, 0.4977, 0.3729, 0.5, 0.3908, 0.5, 0.4091, 0.4977, 0.427, 0.4934, 0.4439, 0.487, 0.4591, 0.479, 0.472, 0.4695, 0.4821, 0.4589, 0.4891, 0.4477, 0.4927, 0.4363, 0.4927, 0.4251, 0.4891, 0.4145, 0.4821, 0.405, 0.472, 0.397, 0.4591, 0.3906, 0.4439, 0.3862, 0.427, 0.384, 0.4091, 0.384, 0.3908, 0.3862, 0.3729, 0.3906, 0.356, 0.397, 0.3408, 0.405, 0.3279, 0.4145, 0.3177, 0.4251, 0.3107, 0.4363, 0.3072, 0.4477, 0.3072, 0.4589, 0.3107, 0.4695, 0.3177, 0.479, 0.3279, 0.487, 0.3408, 0.4934, 0.356, 0.5975, 0.4125, 0.589, 0.6223, 0.5589, 0.6221, 0.5654, 0.4124, 0.6294, 0.4127, 0.6192, 0.6226, 0.589, 0.6223, 0.5975, 0.4125, 0.6138, 0.427, 0.6094, 0.4439, 0.603, 0.4591, 0.595, 0.472, 0.5855, 0.4821, 0.5749, 0.4891, 0.5637, 0.4927, 0.5523, 0.4927, 0.5411, 0.4891, 0.5305, 0.4821, 0.521, 0.472, 0.513, 0.4591, 0.5066, 0.4439, 0.5023, 0.427, 0.5, 0.4091, 0.5, 0.3908, 0.5023, 0.3729, 0.5066, 0.356, 0.513, 0.3408, 0.521, 0.3279, 0.5305, 0.3177, 0.5411, 0.3107, 0.5523, 0.3072, 0.5637, 0.3072, 0.5749, 0.3107, 0.5855, 0.3177, 0.595, 0.3279, 0.603, 0.3408, 0.6094, 0.356, 0.6138, 0.3729, 0.616, 0.3908, 0.616, 0.4091, 0.6286, 0.3939, 0.6294, 0.4127, 0.5975, 0.4125, 0.5969, 0.3936, 0.5969, 0.3936, 0.5975, 0.4125, 0.5654, 0.4124, 0.5649, 0.3934, 0.6602, 0.3942, 0.661, 0.4129, 0.6294, 0.4127, 0.6286, 0.3939, 0.6916, 0.3945, 0.6925, 0.4132, 0.661, 0.4129, 0.6602, 0.3942, 0.7228, 0.3949, 0.7237, 0.4134, 0.6925, 0.4132, 0.6916, 0.3945, 0.7538, 0.3952, 0.7547, 0.4137, 0.7237, 0.4134, 0.7228, 0.3949, 0.7846, 0.3955, 0.7854, 0.4139, 0.7547, 0.4137, 0.7538, 0.3952, 0.8152, 0.3959, 0.816, 0.4141, 0.7854, 0.4139, 0.7846, 0.3955, 0.8457, 0.3961, 0.8463, 0.4143, 0.816, 0.4141, 0.8152, 0.3959, 0.876, 0.3964, 0.8765, 0.4145, 0.8463, 0.4143, 0.8457, 0.3961, 0.9063, 0.3966, 0.9066, 0.4146, 0.8765, 0.4145, 0.876, 0.3964, 0.9364, 0.3967, 0.9366, 0.4147, 0.9066, 0.4146, 0.9063, 0.3966, 0.9665, 0.3967, 0.9665, 0.4147, 0.9366, 0.4147, 0.9364, 0.3967, 1.002, 0.3967, 1.002, 0.4147, 0.9665, 0.4147, 0.9665, 0.3967, 0.03195, 0.3966, 0.03169, 0.4147, 1.689e-05, 0.4147, 1.689e-05, 0.3967, 0.06213, 0.3965, 0.06172, 0.4146, 0.03169, 0.4147, 0.03195, 0.3966, 0.0924, 0.3963, 0.09186, 0.4144, 0.06172, 0.4146, 0.06213, 0.3965, 0.1228, 0.396, 0.1221, 0.4142, 0.09186, 0.4144, 0.0924, 0.3963, 0.1533, 0.3957, 0.1526, 0.414, 0.1221, 0.4142, 0.1228, 0.396, 0.184, 0.3954, 0.1832, 0.4138, 0.1526, 0.414, 0.1533, 0.3957, 0.2149, 0.395, 0.2141, 0.4135, 0.1832, 0.4138, 0.184, 0.3954, 0.246, 0.3947, 0.2452, 0.4133, 0.2141, 0.4135, 0.2149, 0.395, 0.2773, 0.3943, 0.2765, 0.4131, 0.2452, 0.4133, 0.246, 0.3947, 0.3088, 0.394, 0.3081, 0.4128, 0.2765, 0.4131, 0.2773, 0.3943, 0.3405, 0.3937, 0.3398, 0.4126, 0.3081, 0.4128, 0.3088, 0.394, 0.3723, 0.3935, 0.3718, 0.4125, 0.3398, 0.4126, 0.3405, 0.3937, 0.4043, 0.3933, 0.404, 0.4123, 0.3718, 0.4125, 0.3723, 0.3935, 0.4364, 0.3932, 0.4362, 0.4123, 0.404, 0.4123, 0.4043, 0.3933, 0.4686, 0.3932, 0.4685, 0.4122, 0.4362, 0.4123, 0.4364, 0.3932, 0.5008, 0.3932, 0.5009, 0.4122, 0.4685, 0.4122, 0.4686, 0.3932, 0.5329, 0.3933, 0.5332, 0.4123, 0.5009, 0.4122, 0.5008, 0.3932, 0.5649, 0.3934, 0.5654, 0.4124, 0.5332, 0.4123, 0.5329, 0.3933, 0.5656, 0.375, 0.5649, 0.3934, 0.5329, 0.3933, 0.5334, 0.3748, 0.5334, 0.3748, 0.5329, 0.3933, 0.5008, 0.3932, 0.501, 0.3747, 0.501, 0.3747, 0.5008, 0.3932, 0.4686, 0.3932, 0.4685, 0.3747, 0.4685, 0.3747, 0.4686, 0.3932, 0.4364, 0.3932, 0.4361, 0.3748, 0.4361, 0.3748, 0.4364, 0.3932, 0.4043, 0.3933, 0.4038, 0.3749, 0.4038, 0.3749, 0.4043, 0.3933, 0.3723, 0.3935, 0.3715, 0.375, 0.3715, 0.375, 0.3723, 0.3935, 0.3405, 0.3937, 0.3395, 0.3753, 0.3395, 0.3753, 0.3405, 0.3937, 0.3088, 0.394, 0.3077, 0.3755, 0.3077, 0.3755, 0.3088, 0.394, 0.2773, 0.3943, 0.2761, 0.3758, 0.2761, 0.3758, 0.2773, 0.3943, 0.246, 0.3947, 0.2447, 0.3762, 0.2447, 0.3762, 0.246, 0.3947, 0.2149, 0.395, 0.2136, 0.3765, 0.2136, 0.3765, 0.2149, 0.395, 0.184, 0.3954, 0.1828, 0.3768, 0.1828, 0.3768, 0.184, 0.3954, 0.1533, 0.3957, 0.1522, 0.3771, 0.1522, 0.3771, 0.1533, 0.3957, 0.1228, 0.396, 0.1218, 0.3774, 0.1218, 0.3774, 0.1228, 0.396, 0.0924, 0.3963, 0.09158, 0.3777, 0.09158, 0.3777, 0.0924, 0.3963, 0.06213, 0.3965, 0.06151, 0.3779, 0.06151, 0.3779, 0.06213, 0.3965, 0.03195, 0.3966, 0.03155, 0.378, 0.03155, 0.378, 0.03195, 0.3966, 1.689e-05, 0.3967, 1.689e-05, 0.3781, 1.002, 0.3781, 1.002, 0.3967, 0.9665, 0.3967, 0.9666, 0.3781, 0.9666, 0.3781, 0.9665, 0.3967, 0.9364, 0.3967, 0.9367, 0.378, 0.9367, 0.378, 0.9364, 0.3967, 0.9063, 0.3966, 0.9068, 0.3779, 0.9068, 0.3779, 0.9063, 0.3966, 0.876, 0.3964, 0.8768, 0.3778, 0.8768, 0.3778, 0.876, 0.3964, 0.8457, 0.3961, 0.8466, 0.3775, 0.8466, 0.3775, 0.8457, 0.3961, 0.8152, 0.3959, 0.8163, 0.3773, 0.8163, 0.3773, 0.8152, 0.3959, 0.7846, 0.3955, 0.7858, 0.377, 0.7858, 0.377, 0.7846, 0.3955, 0.7538, 0.3952, 0.7551, 0.3767, 0.7551, 0.3767, 0.7538, 0.3952, 0.7228, 0.3949, 0.7241, 0.3763, 0.7241, 0.3763, 0.7228, 0.3949, 0.6916, 0.3945, 0.6929, 0.376, 0.6929, 0.376, 0.6916, 0.3945, 0.6602, 0.3942, 0.6614, 0.3757, 0.6614, 0.3757, 0.6602, 0.3942, 0.6286, 0.3939, 0.6297, 0.3754, 0.5978, 0.3752, 0.5969, 0.3936, 0.5649, 0.3934, 0.5656, 0.375, 0.6297, 0.3754, 0.6286, 0.3939, 0.5969, 0.3936, 0.5978, 0.3752])
me_cylinder.materials.append(mat_wood)
me_cylinder.use_remesh_preserve_volume = False
me_cylinder.use_remesh_preserve_attributes = False
me_cylinder.use_mirror_vertex_groups = False
me_cylinder.update()
me_colchon = bpy.data.meshes.new('Colchon')
me_colchon.from_pydata([(0.9, -0.9, 1.0), (0.9, -1.0, 0.9), (1.0, -0.9, 0.9), (0.9, -0.9499, 0.9866), (0.9499, -0.9, 0.9866), (0.9478, -0.9478, 0.9737), (0.9499, -0.9866, 0.9), (0.9, -0.9866, 0.9499), (0.9478, -0.9737, 0.9478), (0.9866, -0.9, 0.9499), (0.9866, -0.9499, 0.9), (0.9737, -0.9478, 0.9478), (0.9, 1.0, 0.9), (0.9, 0.9, 1.0), (1.0, 0.9, 0.9), (0.9, 0.9866, 0.9499), (0.9499, 0.9866, 0.9), (0.9478, 0.9737, 0.9478), (0.9499, 0.9, 0.9866), (0.9, 0.9499, 0.9866), (0.9478, 0.9478, 0.9737), (0.9866, 0.9499, 0.9), (0.9866, 0.9, 0.9499), (0.9737, 0.9478, 0.9478), (-0.9, -1.0, 0.9), (-0.9, -0.9, 1.0), (-1.0, -0.9, 0.9), (-0.9, -0.9866, 0.9499), (-0.9499, -0.9866, 0.9), (-0.9478, -0.9737, 0.9478), (-0.9499, -0.9, 0.9866), (-0.9, -0.9499, 0.9866), (-0.9478, -0.9478, 0.9737), (-0.9866, -0.9499, 0.9), (-0.9866, -0.9, 0.9499), (-0.9737, -0.9478, 0.9478), (-0.9, 1.0, 0.9), (-1.0, 0.9, 0.9), (-0.9, 0.9, 1.0), (-0.9499, 0.9866, 0.9), (-0.9, 0.9866, 0.9499), (-0.9478, 0.9737, 0.9478), (-0.9866, 0.9, 0.9499), (-0.9866, 0.9499, 0.9), (-0.9737, 0.9478, 0.9478), (-0.9, 0.9499, 0.9866), (-0.9499, 0.9, 0.9866), (-0.9478, 0.9478, 0.9737), (1.0, -0.9, 0.1), (0.9, -1.0, 0.1), (0.9, -0.9, -3.424e-07), (0.9866, -0.9499, 0.1), (0.9866, -0.9, 0.05007), (0.9737, -0.9478, 0.05218), (0.9, -0.9866, 0.05007), (0.9499, -0.9866, 0.1), (0.9478, -0.9737, 0.05218), (0.9499, -0.9, 0.01336), (0.9, -0.9499, 0.01336), (0.9478, -0.9478, 0.02634), (1.0, 0.9, 0.1), (0.9, 0.9, 1.221e-06), (0.9, 1.0, 0.1), (0.9866, 0.9, 0.05007), (0.9866, 0.9499, 0.1), (0.9737, 0.9478, 0.05218), (0.9, 0.9499, 0.01336), (0.9499, 0.9, 0.01336), (0.9478, 0.9478, 0.02634), (0.9499, 0.9866, 0.1), (0.9, 0.9866, 0.05007), (0.9478, 0.9737, 0.05218), (-1.0, 0.9, 0.1), (-0.9, 1.0, 0.1), (-0.9, 0.9, 3.424e-07), (-0.9866, 0.9499, 0.1), (-0.9866, 0.9, 0.05007), (-0.9737, 0.9478, 0.05218), (-0.9, 0.9866, 0.05007), (-0.9499, 0.9866, 0.1), (-0.9478, 0.9737, 0.05218), (-0.9499, 0.9, 0.01336), (-0.9, 0.9499, 0.01336), (-0.9478, 0.9478, 0.02634), (-1.0, -0.9, 0.1), (-0.9, -0.9, -1.221e-06), (-0.9, -1.0, 0.1), (-0.9866, -0.9, 0.05006), (-0.9866, -0.9499, 0.1), (-0.9737, -0.9478, 0.05218), (-0.9, -0.9499, 0.01336), (-0.9499, -0.9, 0.01336), (-0.9478, -0.9478, 0.02634), (-0.9499, -0.9866, 0.1), (-0.9, -0.9866, 0.05006), (-0.9478, -0.9737, 0.05218)], [], [(86, 49, 1, 24), (48, 60, 14, 2), (61, 50, 85, 74), (12, 62, 73, 36), (72, 84, 26, 37), (0, 3, 5, 4), (3, 7, 8, 5), (1, 6, 8, 7), (6, 10, 11, 8), (2, 9, 11, 10), (9, 4, 5, 11), (5, 8, 11), (12, 15, 17, 16), (15, 19, 20, 17), (13, 18, 20, 19), (18, 22, 23, 20), (14, 21, 23, 22), (21, 16, 17, 23), (17, 20, 23), (24, 27, 29, 28), (27, 31, 32, 29), (25, 30, 32, 31), (30, 34, 35, 32), (26, 33, 35, 34), (33, 28, 29, 35), (29, 32, 35), (36, 39, 41, 40), (39, 43, 44, 41), (37, 42, 44, 43), (42, 46, 47, 44), (38, 45, 47, 46), (45, 40, 41, 47), (41, 44, 47), (48, 51, 53, 52), (51, 55, 56, 53), (49, 54, 56, 55), (54, 58, 59, 56), (50, 57, 59, 58), (57, 52, 53, 59), (53, 56, 59), (60, 63, 65, 64), (63, 67, 68, 65), (61, 66, 68, 67), (66, 70, 71, 68), (62, 69, 71, 70), (69, 64, 65, 71), (65, 68, 71), (72, 75, 77, 76), (75, 79, 80, 77), (73, 78, 80, 79), (78, 82, 83, 80), (74, 81, 83, 82), (81, 76, 77, 83), (77, 80, 83), (84, 87, 89, 88), (87, 91, 92, 89), (85, 90, 92, 91), (90, 94, 95, 92), (86, 93, 95, 94), (93, 88, 89, 95), (89, 92, 95), (62, 12, 16, 69), (69, 16, 21, 64), (64, 21, 14, 60), (13, 0, 4, 18), (18, 4, 9, 22), (22, 9, 2, 14), (72, 37, 43, 75), (75, 43, 39, 79), (79, 39, 36, 73), (86, 24, 28, 93), (93, 28, 33, 88), (88, 33, 26, 84), (25, 38, 46, 30), (30, 46, 42, 34), (34, 42, 37, 26), (61, 74, 82, 66), (66, 82, 78, 70), (70, 78, 73, 62), (12, 36, 40, 15), (15, 40, 45, 19), (19, 45, 38, 13), (1, 49, 55, 6), (6, 55, 51, 10), (10, 51, 48, 2), (24, 1, 7, 27), (27, 7, 3, 31), (31, 3, 0, 25), (85, 50, 58, 90), (90, 58, 54, 94), (94, 54, 49, 86), (84, 72, 76, 87), (87, 76, 81, 91), (91, 81, 74, 85), (60, 48, 52, 63), (63, 52, 57, 67), (67, 57, 50, 61), (13, 38, 25, 0)])
me_colchon.polygons.foreach_set('use_smooth', [True] * 98)
_uv = me_colchon.uv_layers.new(name='UVMap')
_uv.uv.foreach_set('vector', [0.0505, 0.5519, 0.9495, 0.5519, 0.9495, 0.9519, 0.0505, 0.9519, 0.0505, 0.5519, 0.9495, 0.5519, 0.9495, 0.9519, 0.0505, 0.9519, 0.9495, 0.95, 0.9495, 0.05, 0.0505, 0.05, 0.0505, 0.95, 0.9495, 0.9519, 0.9495, 0.5519, 0.0505, 0.5519, 0.0505, 0.9519, 0.9495, 0.5519, 0.0505, 0.5519, 0.0505, 0.9519, 0.9495, 0.9519, 0.9495, 0.05, 0.9495, 0.02503, 0.9734, 0.02609, 0.9744, 0.05, 0.9495, 0.02503, 0.9495, 0.00668, 0.9734, 0.01317, 0.9734, 0.02609, 0.9495, 0.9519, 0.9744, 0.9519, 0.9734, 0.9758, 0.9495, 0.9769, 0.9744, 0.9519, 0.9928, 0.9519, 0.9863, 0.9758, 0.9734, 0.9758, 0.0505, 0.9519, 0.0505, 0.9769, 0.02662, 0.9758, 0.02556, 0.9519, 0.9928, 0.05, 0.9744, 0.05, 0.9734, 0.02609, 0.9863, 0.02609, 0.9734, 0.02609, 0.9734, 0.01317, 0.9863, 0.02609, 0.9495, 0.9519, 0.9495, 0.9769, 0.9734, 0.9758, 0.9744, 0.9519, 0.9495, 0.9933, 0.9495, 0.975, 0.9734, 0.9739, 0.9734, 0.9868, 0.9495, 0.95, 0.9744, 0.95, 0.9734, 0.9739, 0.9495, 0.975, 0.9744, 0.95, 0.9928, 0.95, 0.9863, 0.9739, 0.9734, 0.9739, 0.9495, 0.9519, 0.9744, 0.9519, 0.9734, 0.9758, 0.9495, 0.9769, 0.9928, 0.9519, 0.9744, 0.9519, 0.9734, 0.9758, 0.9863, 0.9758, 0.9734, 0.9868, 0.9734, 0.9739, 0.9863, 0.9739, 0.0505, 0.9519, 0.0505, 0.9769, 0.02662, 0.9758, 0.02556, 0.9519, 0.0505, 0.00668, 0.0505, 0.02503, 0.02662, 0.02609, 0.02662, 0.01317, 0.0505, 0.05, 0.02556, 0.05, 0.02662, 0.02609, 0.0505, 0.02503, 0.02556, 0.05, 0.007228, 0.05, 0.01371, 0.02609, 0.02662, 0.02609, 0.0505, 0.9519, 0.02556, 0.9519, 0.02662, 0.9758, 0.0505, 0.9769, 0.007228, 0.9519, 0.02556, 0.9519, 0.02662, 0.9758, 0.01371, 0.9758, 0.02662, 0.01317, 0.02662, 0.02609, 0.01371, 0.02609, 0.0505, 0.9519, 0.02556, 0.9519, 0.02662, 0.9758, 0.0505, 0.9769, 0.9928, 0.9519, 0.9744, 0.9519, 0.9734, 0.9758, 0.9863, 0.9758, 0.9495, 0.9519, 0.9495, 0.9769, 0.9734, 0.9758, 0.9744, 0.9519, 0.007228, 0.95, 0.02556, 0.95, 0.02662, 0.9739, 0.01371, 0.9739, 0.0505, 0.95, 0.0505, 0.975, 0.02662, 0.9739, 0.02556, 0.95, 0.0505, 0.975, 0.0505, 0.9933, 0.02662, 0.9868, 0.02662, 0.9739, 0.02662, 0.9868, 0.01371, 0.9739, 0.02662, 0.9739, 0.0505, 0.5519, 0.02556, 0.5519, 0.02662, 0.528, 0.0505, 0.527, 0.02556, 0.5519, 0.007228, 0.5519, 0.01371, 0.528, 0.02662, 0.528, 0.9495, 0.5519, 0.9495, 0.527, 0.9734, 0.528, 0.9744, 0.5519, 0.9495, 0.00668, 0.9495, 0.02503, 0.9734, 0.02609, 0.9734, 0.01317, 0.9495, 0.05, 0.9744, 0.05, 0.9734, 0.02609, 0.9495, 0.02503, 0.9744, 0.05, 0.9928, 0.05, 0.9863, 0.02609, 0.9734, 0.02609, 0.9863, 0.02609, 0.9734, 0.01317, 0.9734, 0.02609, 0.9495, 0.5519, 0.9495, 0.527, 0.9734, 0.528, 0.9744, 0.5519, 0.9928, 0.95, 0.9744, 0.95, 0.9734, 0.9739, 0.9863, 0.9739, 0.9495, 0.95, 0.9495, 0.975, 0.9734, 0.9739, 0.9744, 0.95, 0.9495, 0.975, 0.9495, 0.9933, 0.9734, 0.9868, 0.9734, 0.9739, 0.9495, 0.5519, 0.9744, 0.5519, 0.9734, 0.528, 0.9495, 0.527, 0.9744, 0.5519, 0.9928, 0.5519, 0.9863, 0.528, 0.9734, 0.528, 0.9863, 0.9739, 0.9734, 0.9739, 0.9734, 0.9868, 0.9495, 0.5519, 0.9744, 0.5519, 0.9734, 0.528, 0.9495, 0.527, 0.007228, 0.5519, 0.02556, 0.5519, 0.02662, 0.528, 0.01371, 0.528, 0.0505, 0.5519, 0.0505, 0.527, 0.02662, 0.528, 0.02556, 0.5519, 0.0505, 0.9933, 0.0505, 0.975, 0.02662, 0.9739, 0.02662, 0.9868, 0.0505, 0.95, 0.02556, 0.95, 0.02662, 0.9739, 0.0505, 0.975, 0.02556, 0.95, 0.007228, 0.95, 0.01371, 0.9739, 0.02662, 0.9739, 0.01371, 0.9739, 0.02662, 0.9868, 0.02662, 0.9739, 0.0505, 0.5519, 0.0505, 0.527, 0.02662, 0.528, 0.02556, 0.5519, 0.007228, 0.05, 0.02556, 0.05, 0.02662, 0.02609, 0.01371, 0.02609, 0.0505, 0.05, 0.0505, 0.02503, 0.02662, 0.02609, 0.02556, 0.05, 0.0505, 0.02503, 0.0505, 0.00668, 0.02662, 0.01317, 0.02662, 0.02609, 0.0505, 0.5519, 0.02556, 0.5519, 0.02662, 0.528, 0.0505, 0.527, 0.007228, 0.5519, 0.02556, 0.5519, 0.02662, 0.528, 0.01371, 0.528, 0.01371, 0.02609, 0.02662, 0.02609, 0.02662, 0.01317, 0.9495, 0.5519, 0.9495, 0.9519, 0.9744, 0.9519, 0.9744, 0.5519, 0.9744, 0.5519, 0.9744, 0.9519, 0.9928, 0.9519, 0.9928, 0.5519, 0.9744, 0.5519, 0.9744, 0.9519, 0.9495, 0.9519, 0.9495, 0.5519, 0.9495, 0.95, 0.9495, 0.05, 0.9744, 0.05, 0.9744, 0.95, 0.9744, 0.95, 0.9744, 0.05, 0.9928, 0.05, 0.9928, 0.95, 0.9495, 0.9769, 0.0505, 0.9769, 0.0505, 0.9519, 0.9495, 0.9519, 0.9495, 0.5519, 0.9495, 0.9519, 0.9744, 0.9519, 0.9744, 0.5519, 0.007228, 0.5519, 0.007228, 0.9519, 0.02556, 0.9519, 0.02556, 0.5519, 0.02556, 0.5519, 0.02556, 0.9519, 0.0505, 0.9519, 0.0505, 0.5519, 0.0505, 0.5519, 0.0505, 0.9519, 0.02556, 0.9519, 0.02556, 0.5519, 0.007228, 0.5519, 0.007228, 0.9519, 0.02556, 0.9519, 0.02556, 0.5519, 0.02556, 0.5519, 0.02556, 0.9519, 0.0505, 0.9519, 0.0505, 0.5519, 0.0505, 0.05, 0.0505, 0.95, 0.02556, 0.95, 0.02556, 0.05, 0.02556, 0.05, 0.02556, 0.95, 0.007228, 0.95, 0.007228, 0.05, 0.0505, 0.9769, 0.9495, 0.9769, 0.9495, 0.9519, 0.0505, 0.9519, 0.9495, 0.95, 0.0505, 0.95, 0.0505, 0.975, 0.9495, 0.975, 0.9495, 0.975, 0.0505, 0.975, 0.0505, 0.9933, 0.9495, 0.9933, 0.9495, 0.527, 0.0505, 0.527, 0.0505, 0.5519, 0.9495, 0.5519, 0.9495, 0.9519, 0.0505, 0.9519, 0.0505, 0.9769, 0.9495, 0.9769, 0.9495, 0.9933, 0.0505, 0.9933, 0.0505, 0.975, 0.9495, 0.975, 0.9495, 0.975, 0.0505, 0.975, 0.0505, 0.95, 0.9495, 0.95, 0.9495, 0.9519, 0.9495, 0.5519, 0.9744, 0.5519, 0.9744, 0.9519, 0.9744, 0.9519, 0.9744, 0.5519, 0.9928, 0.5519, 0.9928, 0.9519, 0.02556, 0.9519, 0.02556, 0.5519, 0.0505, 0.5519, 0.0505, 0.9519, 0.0505, 0.9519, 0.9495, 0.9519, 0.9495, 0.9769, 0.0505, 0.9769, 0.0505, 0.00668, 0.9495, 0.00668, 0.9495, 0.02503, 0.0505, 0.02503, 0.0505, 0.02503, 0.9495, 0.02503, 0.9495, 0.05, 0.0505, 0.05, 0.0505, 0.05, 0.9495, 0.05, 0.9495, 0.02503, 0.0505, 0.02503, 0.0505, 0.02503, 0.9495, 0.02503, 0.9495, 0.00668, 0.0505, 0.00668, 0.0505, 0.527, 0.9495, 0.527, 0.9495, 0.5519, 0.0505, 0.5519, 0.0505, 0.5519, 0.9495, 0.5519, 0.9495, 0.527, 0.0505, 0.527, 0.007228, 0.05, 0.007228, 0.95, 0.02556, 0.95, 0.02556, 0.05, 0.02556, 0.05, 0.02556, 0.95, 0.0505, 0.95, 0.0505, 0.05, 0.9495, 0.5519, 0.0505, 0.5519, 0.0505, 0.527, 0.9495, 0.527, 0.9928, 0.95, 0.9928, 0.05, 0.9744, 0.05, 0.9744, 0.95, 0.9744, 0.95, 0.9744, 0.05, 0.9495, 0.05, 0.9495, 0.95, 0.9495, 0.95, 0.0505, 0.95, 0.0505, 0.05, 0.9495, 0.05])
_uv.active_render = True
_uv = me_colchon.uv_layers.new(name='UVMap.001')
_uv.uv.foreach_set('vector', [0.0505, 0.5519, 0.9495, 0.5519, 0.9495, 0.9519, 0.0505, 0.9519, 0.0505, 0.5519, 0.9495, 0.5519, 0.9495, 0.9519, 0.0505, 0.9519, 0.9495, 0.95, 0.9495, 0.05, 0.0505, 0.05, 0.0505, 0.95, 0.9495, 0.9519, 0.9495, 0.5519, 0.0505, 0.5519, 0.0505, 0.9519, 0.9495, 0.5519, 0.0505, 0.5519, 0.0505, 0.9519, 0.9495, 0.9519, 0.9495, 0.05, 0.9495, 0.02503, 0.9734, 0.02609, 0.9744, 0.05, 0.9495, 0.02503, 0.9495, 0.00668, 0.9734, 0.01317, 0.9734, 0.02609, 0.9495, 0.9519, 0.9744, 0.9519, 0.9734, 0.9758, 0.9495, 0.9769, 0.9744, 0.9519, 0.9928, 0.9519, 0.9863, 0.9758, 0.9734, 0.9758, 0.0505, 0.9519, 0.0505, 0.9769, 0.02662, 0.9758, 0.02556, 0.9519, 0.9928, 0.05, 0.9744, 0.05, 0.9734, 0.02609, 0.9863, 0.02609, 0.9734, 0.02609, 0.9734, 0.01317, 0.9863, 0.02609, 0.9495, 0.9519, 0.9495, 0.9769, 0.9734, 0.9758, 0.9744, 0.9519, 0.9495, 0.9933, 0.9495, 0.975, 0.9734, 0.9739, 0.9734, 0.9868, 0.9495, 0.95, 0.9744, 0.95, 0.9734, 0.9739, 0.9495, 0.975, 0.9744, 0.95, 0.9928, 0.95, 0.9863, 0.9739, 0.9734, 0.9739, 0.9495, 0.9519, 0.9744, 0.9519, 0.9734, 0.9758, 0.9495, 0.9769, 0.9928, 0.9519, 0.9744, 0.9519, 0.9734, 0.9758, 0.9863, 0.9758, 0.9734, 0.9868, 0.9734, 0.9739, 0.9863, 0.9739, 0.0505, 0.9519, 0.0505, 0.9769, 0.02662, 0.9758, 0.02556, 0.9519, 0.0505, 0.00668, 0.0505, 0.02503, 0.02662, 0.02609, 0.02662, 0.01317, 0.0505, 0.05, 0.02556, 0.05, 0.02662, 0.02609, 0.0505, 0.02503, 0.02556, 0.05, 0.007228, 0.05, 0.01371, 0.02609, 0.02662, 0.02609, 0.0505, 0.9519, 0.02556, 0.9519, 0.02662, 0.9758, 0.0505, 0.9769, 0.007228, 0.9519, 0.02556, 0.9519, 0.02662, 0.9758, 0.01371, 0.9758, 0.02662, 0.01317, 0.02662, 0.02609, 0.01371, 0.02609, 0.0505, 0.9519, 0.02556, 0.9519, 0.02662, 0.9758, 0.0505, 0.9769, 0.9928, 0.9519, 0.9744, 0.9519, 0.9734, 0.9758, 0.9863, 0.9758, 0.9495, 0.9519, 0.9495, 0.9769, 0.9734, 0.9758, 0.9744, 0.9519, 0.007228, 0.95, 0.02556, 0.95, 0.02662, 0.9739, 0.01371, 0.9739, 0.0505, 0.95, 0.0505, 0.975, 0.02662, 0.9739, 0.02556, 0.95, 0.0505, 0.975, 0.0505, 0.9933, 0.02662, 0.9868, 0.02662, 0.9739, 0.02662, 0.9868, 0.01371, 0.9739, 0.02662, 0.9739, 0.0505, 0.5519, 0.02556, 0.5519, 0.02662, 0.528, 0.0505, 0.527, 0.02556, 0.5519, 0.007228, 0.5519, 0.01371, 0.528, 0.02662, 0.528, 0.9495, 0.5519, 0.9495, 0.527, 0.9734, 0.528, 0.9744, 0.5519, 0.9495, 0.00668, 0.9495, 0.02503, 0.9734, 0.02609, 0.9734, 0.01317, 0.9495, 0.05, 0.9744, 0.05, 0.9734, 0.02609, 0.9495, 0.02503, 0.9744, 0.05, 0.9928, 0.05, 0.9863, 0.02609, 0.9734, 0.02609, 0.9863, 0.02609, 0.9734, 0.01317, 0.9734, 0.02609, 0.9495, 0.5519, 0.9495, 0.527, 0.9734, 0.528, 0.9744, 0.5519, 0.9928, 0.95, 0.9744, 0.95, 0.9734, 0.9739, 0.9863, 0.9739, 0.9495, 0.95, 0.9495, 0.975, 0.9734, 0.9739, 0.9744, 0.95, 0.9495, 0.975, 0.9495, 0.9933, 0.9734, 0.9868, 0.9734, 0.9739, 0.9495, 0.5519, 0.9744, 0.5519, 0.9734, 0.528, 0.9495, 0.527, 0.9744, 0.5519, 0.9928, 0.5519, 0.9863, 0.528, 0.9734, 0.528, 0.9863, 0.9739, 0.9734, 0.9739, 0.9734, 0.9868, 0.9495, 0.5519, 0.9744, 0.5519, 0.9734, 0.528, 0.9495, 0.527, 0.007228, 0.5519, 0.02556, 0.5519, 0.02662, 0.528, 0.01371, 0.528, 0.0505, 0.5519, 0.0505, 0.527, 0.02662, 0.528, 0.02556, 0.5519, 0.0505, 0.9933, 0.0505, 0.975, 0.02662, 0.9739, 0.02662, 0.9868, 0.0505, 0.95, 0.02556, 0.95, 0.02662, 0.9739, 0.0505, 0.975, 0.02556, 0.95, 0.007228, 0.95, 0.01371, 0.9739, 0.02662, 0.9739, 0.01371, 0.9739, 0.02662, 0.9868, 0.02662, 0.9739, 0.0505, 0.5519, 0.0505, 0.527, 0.02662, 0.528, 0.02556, 0.5519, 0.007228, 0.05, 0.02556, 0.05, 0.02662, 0.02609, 0.01371, 0.02609, 0.0505, 0.05, 0.0505, 0.02503, 0.02662, 0.02609, 0.02556, 0.05, 0.0505, 0.02503, 0.0505, 0.00668, 0.02662, 0.01317, 0.02662, 0.02609, 0.0505, 0.5519, 0.02556, 0.5519, 0.02662, 0.528, 0.0505, 0.527, 0.007228, 0.5519, 0.02556, 0.5519, 0.02662, 0.528, 0.01371, 0.528, 0.01371, 0.02609, 0.02662, 0.02609, 0.02662, 0.01317, 0.9495, 0.5519, 0.9495, 0.9519, 0.9744, 0.9519, 0.9744, 0.5519, 0.9744, 0.5519, 0.9744, 0.9519, 0.9928, 0.9519, 0.9928, 0.5519, 0.9744, 0.5519, 0.9744, 0.9519, 0.9495, 0.9519, 0.9495, 0.5519, 0.9495, 0.95, 0.9495, 0.05, 0.9744, 0.05, 0.9744, 0.95, 0.9744, 0.95, 0.9744, 0.05, 0.9928, 0.05, 0.9928, 0.95, 0.9495, 0.9769, 0.0505, 0.9769, 0.0505, 0.9519, 0.9495, 0.9519, 0.9495, 0.5519, 0.9495, 0.9519, 0.9744, 0.9519, 0.9744, 0.5519, 0.007228, 0.5519, 0.007228, 0.9519, 0.02556, 0.9519, 0.02556, 0.5519, 0.02556, 0.5519, 0.02556, 0.9519, 0.0505, 0.9519, 0.0505, 0.5519, 0.0505, 0.5519, 0.0505, 0.9519, 0.02556, 0.9519, 0.02556, 0.5519, 0.007228, 0.5519, 0.007228, 0.9519, 0.02556, 0.9519, 0.02556, 0.5519, 0.02556, 0.5519, 0.02556, 0.9519, 0.0505, 0.9519, 0.0505, 0.5519, 0.0505, 0.05, 0.0505, 0.95, 0.02556, 0.95, 0.02556, 0.05, 0.02556, 0.05, 0.02556, 0.95, 0.007228, 0.95, 0.007228, 0.05, 0.0505, 0.9769, 0.9495, 0.9769, 0.9495, 0.9519, 0.0505, 0.9519, 0.9495, 0.95, 0.0505, 0.95, 0.0505, 0.975, 0.9495, 0.975, 0.9495, 0.975, 0.0505, 0.975, 0.0505, 0.9933, 0.9495, 0.9933, 0.9495, 0.527, 0.0505, 0.527, 0.0505, 0.5519, 0.9495, 0.5519, 0.9495, 0.9519, 0.0505, 0.9519, 0.0505, 0.9769, 0.9495, 0.9769, 0.9495, 0.9933, 0.0505, 0.9933, 0.0505, 0.975, 0.9495, 0.975, 0.9495, 0.975, 0.0505, 0.975, 0.0505, 0.95, 0.9495, 0.95, 0.9495, 0.9519, 0.9495, 0.5519, 0.9744, 0.5519, 0.9744, 0.9519, 0.9744, 0.9519, 0.9744, 0.5519, 0.9928, 0.5519, 0.9928, 0.9519, 0.02556, 0.9519, 0.02556, 0.5519, 0.0505, 0.5519, 0.0505, 0.9519, 0.0505, 0.9519, 0.9495, 0.9519, 0.9495, 0.9769, 0.0505, 0.9769, 0.0505, 0.00668, 0.9495, 0.00668, 0.9495, 0.02503, 0.0505, 0.02503, 0.0505, 0.02503, 0.9495, 0.02503, 0.9495, 0.05, 0.0505, 0.05, 0.0505, 0.05, 0.9495, 0.05, 0.9495, 0.02503, 0.0505, 0.02503, 0.0505, 0.02503, 0.9495, 0.02503, 0.9495, 0.00668, 0.0505, 0.00668, 0.0505, 0.527, 0.9495, 0.527, 0.9495, 0.5519, 0.0505, 0.5519, 0.0505, 0.5519, 0.9495, 0.5519, 0.9495, 0.527, 0.0505, 0.527, 0.007228, 0.05, 0.007228, 0.95, 0.02556, 0.95, 0.02556, 0.05, 0.02556, 0.05, 0.02556, 0.95, 0.0505, 0.95, 0.0505, 0.05, 0.9495, 0.5519, 0.0505, 0.5519, 0.0505, 0.527, 0.9495, 0.527, 0.9928, 0.95, 0.9928, 0.05, 0.9744, 0.05, 0.9744, 0.95, 0.9744, 0.95, 0.9744, 0.05, 0.9495, 0.05, 0.9495, 0.95, 0.9495, 0.95, 0.0505, 0.95, 0.0505, 0.05, 0.9495, 0.05])
me_colchon.materials.append(mat_cama)
me_colchon.use_remesh_preserve_volume = False
me_colchon.use_remesh_preserve_attributes = False
me_colchon.use_mirror_vertex_groups = False
me_colchon.update()

# ---- objects
ob_plane = bpy.data.objects.new('Plane', me_plane_001)
ob_sphere_001 = bpy.data.objects.new('Sphere.001', me_sphere_001)
ob_sphere = bpy.data.objects.new('Sphere', me_sphere_001)
ob_base_1 = bpy.data.objects.new('base 1', me_base_1)
ob_base_2 = bpy.data.objects.new('base 2', me_base_1)
ob_cylinder_009 = bpy.data.objects.new('Cylinder.009', me_cylinder)
ob_cylinder_008 = bpy.data.objects.new('Cylinder.008', me_cylinder)
ob_cylinder_007 = bpy.data.objects.new('Cylinder.007', me_cylinder)
ob_cylinder_006 = bpy.data.objects.new('Cylinder.006', me_cylinder)
ob_cylinder_005 = bpy.data.objects.new('Cylinder.005', me_cylinder)
ob_cylinder_004 = bpy.data.objects.new('Cylinder.004', me_cylinder)
ob_cylinder_003 = bpy.data.objects.new('Cylinder.003', me_cylinder)
ob_cylinder_002 = bpy.data.objects.new('Cylinder.002', me_cylinder)
ob_cylinder_001 = bpy.data.objects.new('Cylinder.001', me_cylinder)
ob_cylinder = bpy.data.objects.new('Cylinder', me_cylinder)
ob_colchon = bpy.data.objects.new('Colchon', me_colchon)

# ---- transforms, parenting, visibility, modifiers, constraints
ob_plane.location = (0.005438, -0.4762, 0.3454)
ob_plane.lineart.crease_threshold = 0.0
ob_sphere_001.location = (0.4269, 0.7546, 0.3992)
ob_sphere_001.scale = (-0.664, 0.2211, 0.1075)
ob_sphere_001.lineart.crease_threshold = 0.0
ob_sphere.location = (-0.4703, 0.7546, 0.3992)
ob_sphere.scale = (0.664, 0.2211, 0.1075)
ob_sphere.lineart.crease_threshold = 0.0
ob_base_1.location = (0.0, 0.0, 0.0)
ob_base_1.scale = (1.0, 1.0, 0.3094)
ob_base_1.lineart.crease_threshold = 0.0
ob_base_2.location = (0.0, 0.0, 0.0)
ob_base_2.scale = (-1.0, 1.0, 0.3094)
ob_base_2.lineart.crease_threshold = 0.0
ob_cylinder_009.location = (0.141, 0.8, -0.372)
ob_cylinder_009.scale = (0.131, 0.131, 0.2412)
ob_cylinder_009.lineart.crease_threshold = 0.0
ob_cylinder_008.location = (0.141, -0.8, -0.372)
ob_cylinder_008.scale = (0.131, -0.131, 0.2412)
ob_cylinder_008.lineart.crease_threshold = 0.0
ob_cylinder_007.location = (0.141, -0.8, -0.372)
ob_cylinder_007.scale = (0.131, -0.131, 0.2412)
ob_cylinder_007.lineart.crease_threshold = 0.0
ob_cylinder_006.location = (-0.141, 0.8, -0.372)
ob_cylinder_006.scale = (-0.131, 0.131, 0.2412)
ob_cylinder_006.lineart.crease_threshold = 0.0
ob_cylinder_005.location = (-0.141, -0.8, -0.372)
ob_cylinder_005.scale = (-0.131, -0.131, 0.2412)
ob_cylinder_005.lineart.crease_threshold = 0.0
ob_cylinder_004.location = (-0.9, -0.8, -0.372)
ob_cylinder_004.scale = (-0.131, -0.131, 0.2412)
ob_cylinder_004.lineart.crease_threshold = 0.0
ob_cylinder_003.location = (-0.9, 0.8, -0.372)
ob_cylinder_003.scale = (-0.131, 0.131, 0.2412)
ob_cylinder_003.lineart.crease_threshold = 0.0
ob_cylinder_002.location = (0.9, -0.8, -0.372)
ob_cylinder_002.scale = (0.131, -0.131, 0.2412)
ob_cylinder_002.lineart.crease_threshold = 0.0
ob_cylinder_001.location = (0.9, -0.8, -0.372)
ob_cylinder_001.scale = (0.131, -0.131, 0.2412)
ob_cylinder_001.lineart.crease_threshold = 0.0
ob_cylinder.location = (0.9, 0.8, -0.372)
ob_cylinder.scale = (0.131, 0.131, 0.2412)
ob_cylinder.lineart.crease_threshold = 0.0
ob_colchon.location = (0.0, 0.0, 0.003864)
ob_colchon.scale = (0.9767, 0.9767, 0.3094)
ob_colchon.lineart.crease_threshold = 0.0

# ---- collection membership
col_collection_1.objects.link(ob_plane)
col_collection_1.objects.link(ob_sphere_001)
col_collection_1.objects.link(ob_sphere)
col_collection_1.objects.link(ob_base_1)
col_collection_1.objects.link(ob_base_2)
col_collection_1.objects.link(ob_cylinder_009)
col_collection_1.objects.link(ob_cylinder_008)
col_collection_1.objects.link(ob_cylinder_007)
col_collection_1.objects.link(ob_cylinder_006)
col_collection_1.objects.link(ob_cylinder_005)
col_collection_1.objects.link(ob_cylinder_004)
col_collection_1.objects.link(ob_cylinder_003)
col_collection_1.objects.link(ob_cylinder_002)
col_collection_1.objects.link(ob_cylinder_001)
col_collection_1.objects.link(ob_cylinder)
col_collection_1.objects.link(ob_colchon)

# ---- scene / render settings (as saved in the file)
scene.frame_start = 1; scene.frame_end = 250; scene.frame_set(1)
scene.render.engine = 'BLENDER_EEVEE_NEXT'
scene.render.dither_intensity = 0.0
scene.cycles.use_denoising = False
scene.cycles.samples = 10
scene.cycles.sampling_pattern = 'TABULATED_SOBOL'
scene.cycles.light_sampling_threshold = 0.0
scene.cycles.use_adaptive_sampling = False
scene.cycles.use_light_tree = False
scene.cycles.blur_glossy = 0.0
scene.cycles.pixel_filter_type = 'GAUSSIAN'
scene.cycles.sample_clamp_indirect = 0.0
scene.view_settings.view_transform = 'Standard'
bpy.context.view_layer.update()

# ---- added for rendering (the .blend has no active camera and no usable light): camera, sun
cam_auto = bpy.data.cameras.new('AutoCamera')
cam_auto.lens = 50.0
cam_auto.sensor_width = 36.0
cam_auto.clip_end = 1000.0
ob_auto_camera = bpy.data.objects.new('AutoCamera', cam_auto)
scene.collection.objects.link(ob_auto_camera)
ob_auto_camera.location = (2.84217, -3.41372, 2.28638)
ob_auto_camera.rotation_euler = (1.09748, -7.21219e-08, 0.694738)
scene.camera = ob_auto_camera
light_auto_sun = bpy.data.lights.new('AutoSun', 'SUN')
light_auto_sun.energy = 3.0
light_auto_sun.angle = 0.0523599
ob_auto_sun = bpy.data.objects.new('AutoSun', light_auto_sun)
scene.collection.objects.link(ob_auto_sun)
ob_auto_sun.rotation_euler = (0.872665, 0.174533, 0.523599)
bpy.context.view_layer.update()
